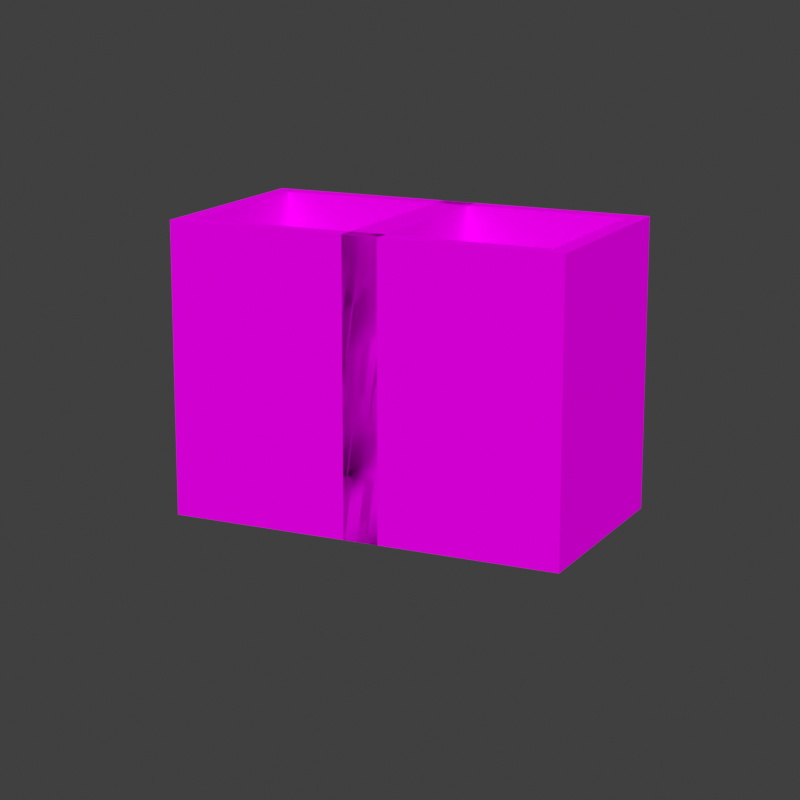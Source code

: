 # Source: leather_4_boots.blend  (saved by Blender 3.1.7; exported with 4.5.12 LTS)
import bpy
from mathutils import Matrix  # noqa: F401  (used for matrix-valued properties, if any)

bpy.ops.wm.read_factory_settings(use_empty=True)
scene = bpy.context.scene
scene.name = 'Scene'

# ---- collections
col_leather_4_boots = bpy.data.collections.new('leather_4_boots'); scene.collection.children.link(col_leather_4_boots)

# ---- images (referenced by path relative to the original .blend; pixels are not part of the script)
import os
ASSET_DIR = os.environ.get("B2B_ASSET_DIR", "")  # directory of the original .blend (textures are referenced by path, not embedded)
HERE = os.path.dirname(os.path.abspath(__file__))  # packed textures are extracted next to this script under _unpacked/

def load_image(name, relpath, width, height, colorspace="sRGB"):
    """Load a texture the original file referenced (path relative to the .blend, or extracted next to this script)."""
    p = next((c for c in (os.path.join(HERE, relpath), os.path.join(ASSET_DIR, relpath)) if relpath and os.path.exists(c)), "")
    if p:
        img = bpy.data.images.load(p, check_existing=True)
        img.name = name
    else:  # same state as the original file: an image datablock whose file is absent (Cycles renders it pink)
        img = bpy.data.images.new(name, width, height)
        img.source = "FILE"
        img.filepath = "//" + (relpath or name)
    img.colorspace_settings.name = colorspace
    return img
img_leather_layer_1_overlay_png = load_image('leather_layer_1_overlay.png', 'textures/leather_layer_1_overlay.png', 1024, 1024, 'sRGB')
img_leather_layer_1_png = load_image('leather_layer_1.png', 'textures/leather_layer_1.png', 1024, 1024, 'sRGB')

# ---- materials (node trees are filled in below, after node groups)
mat_leather_boots = bpy.data.materials.new('Leather Boots')
mat_leather_boots.roughness = 1.0
mat_leather_boots.specular_intensity = 0.0

# ---- node groups
ng_leather_mat = bpy.data.node_groups.new('Leather MAT', 'ShaderNodeTree')
_s = ng_leather_mat.interface.new_socket(name='BSDF', in_out='OUTPUT', socket_type='NodeSocketShader')
_s = ng_leather_mat.interface.new_socket(name='Color', in_out='INPUT', socket_type='NodeSocketColor')
_s.default_value = (1.0, 1.0, 1.0, 1.0)
_s = ng_leather_mat.interface.new_socket(name='Subsurface', in_out='INPUT', socket_type='NodeSocketFloat')
_s.subtype = 'FACTOR'
_s.min_value = 0.0
_s.max_value = 1.0
_s = ng_leather_mat.interface.new_socket(name='Subsurface Radius', in_out='INPUT', socket_type='NodeSocketVector')
_s.default_value = (1.0, 0.2, 0.1)
_s.min_value = 0.0
_s.max_value = 100.0
_s = ng_leather_mat.interface.new_socket(name='Metallic', in_out='INPUT', socket_type='NodeSocketFloat')
_s.subtype = 'FACTOR'
_s.min_value = 0.0
_s.max_value = 1.0
_s = ng_leather_mat.interface.new_socket(name='Specular', in_out='INPUT', socket_type='NodeSocketFloat')
_s.subtype = 'FACTOR'
_s.min_value = 0.0
_s.max_value = 1.0
_s = ng_leather_mat.interface.new_socket(name='Roughness', in_out='INPUT', socket_type='NodeSocketFloat')
_s.subtype = 'FACTOR'
_s.default_value = 1.0
_s.min_value = 0.0
_s.max_value = 1.0
_s = ng_leather_mat.interface.new_socket(name='Clearcoat', in_out='INPUT', socket_type='NodeSocketFloat')
_s.subtype = 'FACTOR'
_s.min_value = 0.0
_s.max_value = 1.0
_s = ng_leather_mat.interface.new_socket(name='Clearcoat Roughness', in_out='INPUT', socket_type='NodeSocketFloat')
_s.subtype = 'FACTOR'
_s.default_value = 0.03
_s.min_value = 0.0
_s.max_value = 1.0
_s = ng_leather_mat.interface.new_socket(name='Normal', in_out='INPUT', socket_type='NodeSocketVector')
_s.hide_value = True
_N = ng_leather_mat.nodes; _L = ng_leather_mat.links
n0 = _N.new('NodeGroupOutput'); n0.name = 'Group Output'; n0.location = (818, 0)
n1 = _N.new('ShaderNodeVertexColor'); n1.name = 'Vertex Color'; n1.location = (-447, 199)
n1.layer_name = 'Col'
n2 = _N.new('ShaderNodeMix'); n2.name = 'Mix.001'; n2.location = (-125, -177)
n2.data_type = 'RGBA'
n2.blend_type = 'COLOR'
n2.inputs[0].default_value = 1.0
n3 = _N.new('ShaderNodeMix'); n3.name = 'Mix'; n3.location = (251, 66)
n3.data_type = 'RGBA'
n4 = _N.new('ShaderNodeTexImage'); n4.name = 'Image Texture'; n4.location = (-528, 77)
n4.image = img_leather_layer_1_overlay_png
n4.interpolation = 'Closest'
n5 = _N.new('ShaderNodeBsdfPrincipled'); n5.name = 'Principled BSDF'; n5.location = (523, 100)
n5.distribution = 'GGX'
n5.subsurface_method = 'RANDOM_WALK_SKIN'
n5.inputs[3].default_value = 1.45
n5.inputs[8].default_value = 1.0
n5.inputs[21].default_value = 1.2
n5.inputs[27].default_value = (0.0, 0.0, 0.0, 1.0)
n5.inputs[28].default_value = 1.0
n6 = _N.new('NodeGroupInput'); n6.name = 'Group Input'; n6.location = (-728, 0)
n7 = _N.new('ShaderNodeTexImage'); n7.name = 'Image Texture.001'; n7.location = (-525, -199)
n7.width = 245
n7.image = img_leather_layer_1_png
n7.interpolation = 'Closest'
n8 = _N.new('ShaderNodeMix'); n8.name = 'Mix.002'; n8.location = (353, -20)
n8.data_type = 'RGBA'
_L.new(n5.outputs[0], n0.inputs[0])
_L.new(n1.outputs[0], n3.inputs[0])
_L.new(n4.outputs[0], n3.inputs[6])
_L.new(n2.outputs[2], n3.inputs[7])
_L.new(n7.outputs[0], n2.inputs[6])
_L.new(n6.outputs[0], n2.inputs[7])
_L.new(n6.outputs[2], n5.inputs[9])
_L.new(n6.outputs[3], n5.inputs[1])
_L.new(n6.outputs[4], n5.inputs[13])
_L.new(n6.outputs[5], n5.inputs[2])
_L.new(n6.outputs[6], n5.inputs[19])
_L.new(n6.outputs[8], n5.inputs[5])
_L.new(n6.outputs[7], n5.inputs[20])
_L.new(n3.outputs[2], n8.inputs[6])
_L.new(n3.outputs[2], n8.inputs[7])
_L.new(n6.outputs[1], n8.inputs[0])
_L.new(n6.outputs[1], n5.inputs[10])
_L.new(n8.outputs[2], n5.inputs[0])
n0.is_active_output = True
ng_auto_smooth = bpy.data.node_groups.new('Auto Smooth', 'GeometryNodeTree')
_s = ng_auto_smooth.interface.new_socket(name='Geometry', in_out='OUTPUT', socket_type='NodeSocketGeometry')
_s = ng_auto_smooth.interface.new_socket(name='Geometry', in_out='INPUT', socket_type='NodeSocketGeometry')
_s = ng_auto_smooth.interface.new_socket(name='Angle', in_out='INPUT', socket_type='NodeSocketFloat')
_s.subtype = 'ANGLE'
_s.min_value = 0.0
_s.max_value = 3.142
ng_auto_smooth.is_modifier = True
_N = ng_auto_smooth.nodes; _L = ng_auto_smooth.links
n0 = _N.new('NodeGroupOutput'); n0.name = 'Group Output'; n0.location = (480, -100)
n1 = _N.new('NodeGroupInput'); n1.name = 'Group Input'; n1.location = (-420, -300)
n2 = _N.new('NodeGroupInput'); n2.name = 'Group Input.001'; n2.location = (-60, -100)
n3 = _N.new('GeometryNodeSetShadeSmooth'); n3.name = 'Set Shade Smooth'; n3.location = (120, -100)
n3.domain = 'EDGE'
n4 = _N.new('GeometryNodeSetShadeSmooth'); n4.name = 'Set Shade Smooth.001'; n4.location = (300, -100)
n5 = _N.new('GeometryNodeInputMeshEdgeAngle'); n5.name = 'Edge Angle'; n5.location = (-420, -220)
n6 = _N.new('GeometryNodeInputEdgeSmooth'); n6.name = 'Is Edge Smooth'; n6.location = (-60, -160)
n7 = _N.new('GeometryNodeInputShadeSmooth'); n7.name = 'Is Face Smooth'; n7.location = (-240, -340)
n8 = _N.new('FunctionNodeBooleanMath'); n8.name = 'Boolean Math'; n8.location = (-60, -220)
n9 = _N.new('FunctionNodeCompare'); n9.name = 'Compare'; n9.location = (-240, -180)
n9.operation = 'LESS_EQUAL'
_L.new(n5.outputs[0], n9.inputs[0])
_L.new(n4.outputs[0], n0.inputs[0])
_L.new(n1.outputs[1], n9.inputs[1])
_L.new(n9.outputs[0], n8.inputs[0])
_L.new(n7.outputs[0], n8.inputs[1])
_L.new(n2.outputs[0], n3.inputs[0])
_L.new(n6.outputs[0], n3.inputs[1])
_L.new(n3.outputs[0], n4.inputs[0])
_L.new(n8.outputs[0], n3.inputs[2])
n0.is_active_output = True

# ---- material node trees
mat_leather_boots.use_nodes = True; mat_leather_boots.node_tree.nodes.clear()
_N = mat_leather_boots.node_tree.nodes; _L = mat_leather_boots.node_tree.links
n0 = _N.new('ShaderNodeOutputMaterial'); n0.name = 'Material Output'; n0.location = (300, 300)
n1 = _N.new('ShaderNodeGroup'); n1.name = 'Group'; n1.location = (-235, 303)
n1.width = 194
n1.node_tree = ng_leather_mat
n1.inputs[0].default_value = (1.0, 1.0, 1.0, 1.0)
n1.inputs[1].default_value = 0.0
n1.inputs[2].default_value = (1.0, 0.2, 0.1)
n1.inputs[3].default_value = 0.0
n1.inputs[4].default_value = 0.0
n1.inputs[5].default_value = 1.0
n1.inputs[6].default_value = 0.0
n1.inputs[7].default_value = 0.03
n1.inputs[8].default_value = (0.0, 0.0, 0.0)
_L.new(n1.outputs[0], n0.inputs[0])
n0.is_active_output = True

# ---- world
world_world = bpy.data.worlds.new('World'); scene.world = world_world
world_world.use_nodes = True; world_world.node_tree.nodes.clear()
_N = world_world.node_tree.nodes; _L = world_world.node_tree.links
n0 = _N.new('ShaderNodeOutputWorld'); n0.name = 'World Output'; n0.location = (300, 300)
n1 = _N.new('ShaderNodeBackground'); n1.name = 'Background'; n1.location = (10, 300)
n1.inputs[0].default_value = (0.05088, 0.05088, 0.05088, 1.0)
_L.new(n1.outputs[0], n0.inputs[0])
n0.is_active_output = True
world_world.color = (0.05088, 0.05088, 0.05088)
world_world.use_sun_shadow = False
world_world.sun_shadow_jitter_overblur = 0.0

# ---- cameras
cam_camera = bpy.data.cameras.new('Camera')
cam_camera.lens = 95.0
cam_camera.show_composition_center = True

# ---- meshes
me_left_leg_004 = bpy.data.meshes.new('left_leg.004')
me_left_leg_004.from_pydata([(0.0, 0.0, -0.2), (-0.4, 0.0, 0.2), (0.0, 0.0, 7.451e-09), (-0.3, 0.0, 7.451e-09), (-0.2, 0.0, 7.451e-09), (-0.4, 0.1, -0.2), (0.0, 0.4, -0.2), (0.0, 0.6, -0.2), (0.0, 0.1, 0.2), (0.0, 0.3, 0.2), (0.0, 0.5, 0.2), (0.0, 0.6, 0.2), (-0.4, 0.4, 0.2), (-0.4, 0.5, 0.2), (-0.3, 0.2, 0.2), (-0.3, 0.6, 0.2), (-0.1, 0.2, -0.2), (-0.1, 0.3, -0.2), (-0.2, 0.5, -0.2), (-0.2, 0.6, -0.2), (-0.3, 0.2, -0.2), (-0.3, 0.4, -0.2), (-0.4, 0.1, -0.1), (-0.4, 0.3, -0.1), (-0.4, 0.5, -0.1), (-0.4, 0.6, -0.1), (-0.4, 0.1, 7.451e-09), (-0.4, 0.2, 7.451e-09), (-0.4, 0.3, 7.451e-09), (-0.4, 0.3, 0.1), (-0.4, 0.5, 0.1), (0.0, 0.1, 0.1), (0.0, 0.4, 0.1), (0.0, 0.1, 7.451e-09), (0.0, 0.3, 7.451e-09), (0.0, 0.6, 7.451e-09), (0.0, 0.6, -0.1), (-0.3, 0.0, -0.2), (-0.4, 0.0, -0.2), (0.0, 0.0, 0.1), (0.0, 0.0, 0.2), (-0.3, 0.0, 0.2), (-0.4, 0.0, 0.1), (-0.1, 0.0, -0.2), (-0.2, 0.0, -0.2), (-0.1, 0.0, 0.2), (-0.2, 0.0, 0.2), (-0.3, 0.0, 0.1), (-0.2, 0.0, 0.1), (-0.1, 0.0, 0.1), (0.0, 0.0, -0.1), (-0.4, 0.0, -0.1), (-0.4, 0.0, 7.451e-09), (-0.3, 0.0, -0.1), (-0.2, 0.0, -0.1), (-0.1, 0.0, -0.1), (-0.1, 0.0, 7.451e-09), (-0.4, 0.2, -0.2), (-0.4, 0.3, -0.2), (-0.4, 0.4, -0.2), (-0.4, 0.5, -0.2), (-0.4, 0.6, -0.2), (0.0, 0.1, -0.2), (0.0, 0.2, -0.2), (0.0, 0.3, -0.2), (0.0, 0.5, -0.2), (0.0, 0.2, 0.2), (0.0, 0.4, 0.2), (-0.4, 0.1, 0.2), (-0.4, 0.2, 0.2), (-0.4, 0.3, 0.2), (-0.4, 0.6, 0.2), (-0.3, 0.1, 0.2), (-0.3, 0.3, 0.2), (-0.3, 0.4, 0.2), (-0.3, 0.5, 0.2), (-0.2, 0.1, 0.2), (-0.2, 0.2, 0.2), (-0.2, 0.3, 0.2), (-0.2, 0.4, 0.2), (-0.2, 0.5, 0.2), (-0.2, 0.6, 0.2), (-0.1, 0.1, 0.2), (-0.1, 0.2, 0.2), (-0.1, 0.3, 0.2), (-0.1, 0.4, 0.2), (-0.1, 0.5, 0.2), (-0.1, 0.6, 0.2), (-0.1, 0.1, -0.2), (-0.1, 0.4, -0.2), (-0.1, 0.5, -0.2), (-0.1, 0.6, -0.2), (-0.2, 0.1, -0.2), (-0.2, 0.2, -0.2), (-0.2, 0.3, -0.2), (-0.2, 0.4, -0.2), (-0.3, 0.1, -0.2), (-0.3, 0.3, -0.2), (-0.3, 0.5, -0.2), (-0.3, 0.6, -0.2), (-0.4, 0.2, -0.1), (-0.4, 0.4, -0.1), (-0.4, 0.4, 7.451e-09), (-0.4, 0.5, 7.451e-09), (-0.4, 0.6, 7.451e-09), (-0.4, 0.1, 0.1), (-0.4, 0.2, 0.1), (-0.4, 0.4, 0.1), (-0.4, 0.6, 0.1), (0.0, 0.2, 0.1), (0.0, 0.3, 0.1), (0.0, 0.5, 0.1), (0.0, 0.6, 0.1), (0.0, 0.2, 7.451e-09), (0.0, 0.4, 7.451e-09), (0.0, 0.5, 7.451e-09), (0.0, 0.1, -0.1), (0.0, 0.2, -0.1), (0.0, 0.3, -0.1), (0.0, 0.4, -0.1), (0.0, 0.5, -0.1)], [], [(49, 39, 40, 45), (42, 47, 41, 1), (47, 48, 46, 41), (48, 49, 45, 46), (44, 43, 55, 54), (54, 55, 56, 4), (4, 56, 49, 48), (37, 44, 54, 53), (53, 54, 4, 3), (3, 4, 48, 47), (38, 37, 53, 51), (51, 53, 3, 52), (52, 3, 47, 42), (43, 0, 50, 55), (55, 50, 2, 56), (56, 2, 39, 49), (2, 50, 116, 33), (33, 116, 117, 113), (113, 117, 118, 34), (34, 118, 119, 114), (114, 119, 120, 115), (115, 120, 36, 35), (39, 2, 33, 31), (31, 33, 113, 109), (109, 113, 34, 110), (110, 34, 114, 32), (32, 114, 115, 111), (111, 115, 35, 112), (40, 39, 31, 8), (8, 31, 109, 66), (66, 109, 110, 9), (9, 110, 32, 67), (67, 32, 111, 10), (10, 111, 112, 11), (52, 42, 105, 26), (26, 105, 106, 27), (27, 106, 29, 28), (28, 29, 107, 102), (102, 107, 30, 103), (103, 30, 108, 104), (51, 52, 26, 22), (22, 26, 27, 100), (100, 27, 28, 23), (23, 28, 102, 101), (101, 102, 103, 24), (24, 103, 104, 25), (38, 51, 22, 5), (5, 22, 100, 57), (57, 100, 23, 58), (58, 23, 101, 59), (59, 101, 24, 60), (60, 24, 25, 61), (44, 37, 96, 92), (92, 96, 20, 93), (93, 20, 97, 94), (94, 97, 21, 95), (95, 21, 98, 18), (18, 98, 99, 19), (43, 44, 92, 88), (88, 92, 93, 16), (16, 93, 94, 17), (17, 94, 95, 89), (89, 95, 18, 90), (90, 18, 19, 91), (0, 43, 88, 62), (62, 88, 16, 63), (63, 16, 17, 64), (64, 17, 89, 6), (6, 89, 90, 65), (65, 90, 91, 7), (46, 45, 82, 76), (76, 82, 83, 77), (77, 83, 84, 78), (78, 84, 85, 79), (79, 85, 86, 80), (80, 86, 87, 81), (41, 46, 76, 72), (72, 76, 77, 14), (14, 77, 78, 73), (73, 78, 79, 74), (74, 79, 80, 75), (75, 80, 81, 15), (1, 41, 72, 68), (68, 72, 14, 69), (69, 14, 73, 70), (70, 73, 74, 12), (12, 74, 75, 13), (13, 75, 15, 71), (42, 1, 68, 105), (105, 68, 69, 106), (106, 69, 70, 29), (29, 70, 12, 107), (107, 12, 13, 30), (30, 13, 71, 108), (45, 40, 8, 82), (82, 8, 66, 83), (83, 66, 9, 84), (84, 9, 67, 85), (85, 67, 10, 86), (86, 10, 11, 87), (50, 0, 62, 116), (116, 62, 63, 117), (117, 63, 64, 118), (118, 64, 6, 119), (119, 6, 65, 120), (120, 65, 7, 36), (37, 38, 5, 96), (96, 5, 57, 20), (20, 57, 58, 97), (97, 58, 59, 21), (21, 59, 60, 98), (98, 60, 61, 99)])
me_left_leg_004.polygons.foreach_set('use_smooth', [True] * 112)
_uv = me_left_leg_004.uv_layers.new(name='UVMap')
_uv.uv.foreach_set('vector', [0.1728, 0.4707, 0.1865, 0.4707, 0.1865, 0.4981, 0.1728, 0.4981, 0.126, 0.4707, 0.1397, 0.4707, 0.1397, 0.4981, 0.126, 0.4981, 0.1416, 0.4707, 0.1553, 0.4707, 0.1553, 0.4981, 0.1416, 0.4981, 0.1572, 0.4707, 0.1709, 0.4707, 0.1709, 0.4981, 0.1572, 0.4981, 0.1572, 0.3769, 0.1709, 0.3769, 0.1709, 0.4043, 0.1572, 0.4043, 0.1572, 0.4082, 0.1709, 0.4082, 0.1709, 0.4356, 0.1572, 0.4356, 0.1572, 0.4394, 0.1709, 0.4394, 0.1709, 0.4668, 0.1572, 0.4668, 0.1416, 0.3769, 0.1553, 0.3769, 0.1553, 0.4043, 0.1416, 0.4043, 0.1416, 0.4082, 0.1553, 0.4082, 0.1553, 0.4356, 0.1416, 0.4356, 0.1416, 0.4394, 0.1553, 0.4394, 0.1553, 0.4668, 0.1416, 0.4668, 0.126, 0.3769, 0.1397, 0.3769, 0.1397, 0.4043, 0.126, 0.4043, 0.126, 0.4082, 0.1397, 0.4082, 0.1397, 0.4356, 0.126, 0.4356, 0.126, 0.4394, 0.1397, 0.4394, 0.1397, 0.4668, 0.126, 0.4668, 0.1728, 0.3769, 0.1865, 0.3769, 0.1865, 0.4043, 0.1728, 0.4043, 0.1728, 0.4082, 0.1865, 0.4082, 0.1865, 0.4356, 0.1728, 0.4356, 0.1728, 0.4394, 0.1865, 0.4394, 0.1865, 0.4668, 0.1728, 0.4668, 0.1553, 0.001918, 0.1416, 0.001918, 0.1416, 0.02933, 0.1553, 0.02933, 0.1553, 0.03317, 0.1416, 0.03317, 0.1416, 0.06058, 0.1553, 0.06058, 0.1553, 0.06442, 0.1416, 0.06442, 0.1416, 0.09183, 0.1553, 0.09183, 0.1553, 0.09567, 0.1416, 0.09567, 0.1416, 0.1231, 0.1553, 0.1231, 0.1553, 0.1269, 0.1416, 0.1269, 0.1416, 0.1543, 0.1553, 0.1543, 0.1553, 0.1582, 0.1416, 0.1582, 0.1416, 0.1856, 0.1553, 0.1856, 0.1709, 0.001918, 0.1572, 0.001918, 0.1572, 0.02933, 0.1709, 0.02933, 0.1709, 0.03317, 0.1572, 0.03317, 0.1572, 0.06058, 0.1709, 0.06058, 0.1709, 0.06442, 0.1572, 0.06442, 0.1572, 0.09183, 0.1709, 0.09183, 0.1709, 0.09567, 0.1572, 0.09567, 0.1572, 0.1231, 0.1709, 0.1231, 0.1709, 0.1269, 0.1572, 0.1269, 0.1572, 0.1543, 0.1709, 0.1543, 0.1709, 0.1582, 0.1572, 0.1582, 0.1572, 0.1856, 0.1709, 0.1856, 0.1865, 0.001918, 0.1728, 0.001918, 0.1728, 0.02933, 0.1865, 0.02933, 0.1865, 0.03317, 0.1728, 0.03317, 0.1728, 0.06058, 0.1865, 0.06058, 0.1865, 0.06442, 0.1728, 0.06442, 0.1728, 0.09183, 0.1865, 0.09183, 0.1865, 0.09567, 0.1728, 0.09567, 0.1728, 0.1231, 0.1865, 0.1231, 0.1865, 0.1269, 0.1728, 0.1269, 0.1728, 0.1543, 0.1865, 0.1543, 0.1865, 0.1582, 0.1728, 0.1582, 0.1728, 0.1856, 0.1865, 0.1856, 0.03029, 0.001918, 0.01658, 0.001918, 0.01658, 0.02933, 0.03029, 0.02933, 0.03029, 0.03317, 0.01658, 0.03317, 0.01658, 0.06058, 0.03029, 0.06058, 0.03029, 0.06442, 0.01658, 0.06442, 0.01658, 0.09183, 0.03029, 0.09183, 0.03029, 0.09567, 0.01658, 0.09567, 0.01658, 0.1231, 0.03029, 0.1231, 0.03029, 0.1269, 0.01658, 0.1269, 0.01658, 0.1543, 0.03029, 0.1543, 0.03029, 0.1582, 0.01658, 0.1582, 0.01658, 0.1856, 0.03029, 0.1856, 0.04592, 0.001918, 0.03221, 0.001918, 0.03221, 0.02933, 0.04592, 0.02933, 0.04592, 0.03317, 0.03221, 0.03317, 0.03221, 0.06058, 0.04592, 0.06058, 0.04592, 0.06442, 0.03221, 0.06442, 0.03221, 0.09183, 0.04592, 0.09183, 0.04592, 0.09567, 0.03221, 0.09567, 0.03221, 0.1231, 0.04592, 0.1231, 0.04592, 0.1269, 0.03221, 0.1269, 0.03221, 0.1543, 0.04592, 0.1543, 0.04592, 0.1582, 0.03221, 0.1582, 0.03221, 0.1856, 0.04592, 0.1856, 0.06154, 0.001918, 0.04783, 0.001918, 0.04783, 0.02933, 0.06154, 0.02933, 0.06154, 0.03317, 0.04783, 0.03317, 0.04783, 0.06058, 0.06154, 0.06058, 0.06154, 0.06442, 0.04783, 0.06442, 0.04783, 0.09183, 0.06154, 0.09183, 0.06154, 0.09567, 0.04783, 0.09567, 0.04783, 0.1231, 0.06154, 0.1231, 0.06154, 0.1269, 0.04783, 0.1269, 0.04783, 0.1543, 0.06154, 0.1543, 0.06154, 0.1582, 0.04783, 0.1582, 0.04783, 0.1856, 0.06154, 0.1856, 0.09279, 0.001918, 0.07908, 0.001918, 0.07908, 0.02933, 0.09279, 0.02933, 0.09279, 0.03317, 0.07908, 0.03317, 0.07908, 0.06058, 0.09279, 0.06058, 0.09279, 0.06442, 0.07908, 0.06442, 0.07908, 0.09183, 0.09279, 0.09183, 0.09279, 0.09567, 0.07908, 0.09567, 0.07908, 0.1231, 0.09279, 0.1231, 0.09279, 0.1269, 0.07908, 0.1269, 0.07908, 0.1543, 0.09279, 0.1543, 0.09279, 0.1582, 0.07908, 0.1582, 0.07908, 0.1856, 0.09279, 0.1856, 0.1084, 0.001918, 0.09471, 0.001918, 0.09471, 0.02933, 0.1084, 0.02933, 0.1084, 0.03317, 0.09471, 0.03317, 0.09471, 0.06058, 0.1084, 0.06058, 0.1084, 0.06442, 0.09471, 0.06442, 0.09471, 0.09183, 0.1084, 0.09183, 0.1084, 0.09567, 0.09471, 0.09567, 0.09471, 0.1231, 0.1084, 0.1231, 0.1084, 0.1269, 0.09471, 0.1269, 0.09471, 0.1543, 0.1084, 0.1543, 0.1084, 0.1582, 0.09471, 0.1582, 0.09471, 0.1856, 0.1084, 0.1856, 0.124, 0.001918, 0.1103, 0.001918, 0.1103, 0.02933, 0.124, 0.02933, 0.124, 0.03317, 0.1103, 0.03317, 0.1103, 0.06058, 0.124, 0.06058, 0.124, 0.06442, 0.1103, 0.06442, 0.1103, 0.09183, 0.124, 0.09183, 0.124, 0.09567, 0.1103, 0.09567, 0.1103, 0.1231, 0.124, 0.1231, 0.124, 0.1269, 0.1103, 0.1269, 0.1103, 0.1543, 0.124, 0.1543, 0.124, 0.1582, 0.1103, 0.1582, 0.1103, 0.1856, 0.124, 0.1856, 0.2178, 0.001918, 0.2041, 0.001918, 0.2041, 0.02933, 0.2178, 0.02933, 0.2178, 0.03317, 0.2041, 0.03317, 0.2041, 0.06058, 0.2178, 0.06058, 0.2178, 0.06442, 0.2041, 0.06442, 0.2041, 0.09183, 0.2178, 0.09183, 0.2178, 0.09567, 0.2041, 0.09567, 0.2041, 0.1231, 0.2178, 0.1231, 0.2178, 0.1269, 0.2041, 0.1269, 0.2041, 0.1543, 0.2178, 0.1543, 0.2178, 0.1582, 0.2041, 0.1582, 0.2041, 0.1856, 0.2178, 0.1856, 0.2334, 0.001918, 0.2197, 0.001918, 0.2197, 0.02933, 0.2334, 0.02933, 0.2334, 0.03317, 0.2197, 0.03317, 0.2197, 0.06058, 0.2334, 0.06058, 0.2334, 0.06442, 0.2197, 0.06442, 0.2197, 0.09183, 0.2334, 0.09183, 0.2334, 0.09567, 0.2197, 0.09567, 0.2197, 0.1231, 0.2334, 0.1231, 0.2334, 0.1269, 0.2197, 0.1269, 0.2197, 0.1543, 0.2334, 0.1543, 0.2334, 0.1582, 0.2197, 0.1582, 0.2197, 0.1856, 0.2334, 0.1856, 0.249, 0.001918, 0.2353, 0.001918, 0.2353, 0.02933, 0.249, 0.02933, 0.249, 0.03317, 0.2353, 0.03317, 0.2353, 0.06058, 0.249, 0.06058, 0.249, 0.06442, 0.2353, 0.06442, 0.2353, 0.09183, 0.249, 0.09183, 0.249, 0.09567, 0.2353, 0.09567, 0.2353, 0.1231, 0.249, 0.1231, 0.249, 0.1269, 0.2353, 0.1269, 0.2353, 0.1543, 0.249, 0.1543, 0.249, 0.1582, 0.2353, 0.1582, 0.2353, 0.1856, 0.249, 0.1856, 0.01467, 0.001918, 0.0009588, 0.001918, 0.0009588, 0.02933, 0.01467, 0.02933, 0.01467, 0.03317, 0.0009588, 0.03317, 0.0009588, 0.06058, 0.01467, 0.06058, 0.01467, 0.06442, 0.0009588, 0.06442, 0.0009588, 0.09183, 0.01467, 0.09183, 0.01467, 0.09567, 0.0009588, 0.09567, 0.0009588, 0.1231, 0.01467, 0.1231, 0.01467, 0.1269, 0.0009588, 0.1269, 0.0009588, 0.1543, 0.01467, 0.1543, 0.01467, 0.1582, 0.0009588, 0.1582, 0.0009588, 0.1856, 0.01467, 0.1856, 0.2022, 0.001918, 0.1885, 0.001918, 0.1885, 0.02933, 0.2022, 0.02933, 0.2022, 0.03317, 0.1885, 0.03317, 0.1885, 0.06058, 0.2022, 0.06058, 0.2022, 0.06442, 0.1885, 0.06442, 0.1885, 0.09183, 0.2022, 0.09183, 0.2022, 0.09567, 0.1885, 0.09567, 0.1885, 0.1231, 0.2022, 0.1231, 0.2022, 0.1269, 0.1885, 0.1269, 0.1885, 0.1543, 0.2022, 0.1543, 0.2022, 0.1582, 0.1885, 0.1582, 0.1885, 0.1856, 0.2022, 0.1856, 0.1397, 0.001918, 0.126, 0.001918, 0.126, 0.02933, 0.1397, 0.02933, 0.1397, 0.03317, 0.126, 0.03317, 0.126, 0.06058, 0.1397, 0.06058, 0.1397, 0.06442, 0.126, 0.06442, 0.126, 0.09183, 0.1397, 0.09183, 0.1397, 0.09567, 0.126, 0.09567, 0.126, 0.1231, 0.1397, 0.1231, 0.1397, 0.1269, 0.126, 0.1269, 0.126, 0.1543, 0.1397, 0.1543, 0.1397, 0.1582, 0.126, 0.1582, 0.126, 0.1856, 0.1397, 0.1856, 0.07717, 0.001918, 0.06346, 0.001918, 0.06346, 0.02933, 0.07717, 0.02933, 0.07717, 0.03317, 0.06346, 0.03317, 0.06346, 0.06058, 0.07717, 0.06058, 0.07717, 0.06442, 0.06346, 0.06442, 0.06346, 0.09183, 0.07717, 0.09183, 0.07717, 0.09567, 0.06346, 0.09567, 0.06346, 0.1231, 0.07717, 0.1231, 0.07717, 0.1269, 0.06346, 0.1269, 0.06346, 0.1543, 0.07717, 0.1543, 0.07717, 0.1582, 0.06346, 0.1582, 0.06346, 0.1856, 0.07717, 0.1856])
_ca = me_left_leg_004.color_attributes.new('Col', 'BYTE_COLOR', 'CORNER')
_ca.data.foreach_set('color', [1.0, 1.0, 1.0, 1.0, 1.0, 1.0, 1.0, 1.0, 1.0, 1.0, 1.0, 1.0, 1.0, 1.0, 1.0, 1.0, 1.0, 1.0, 1.0, 1.0, 1.0, 1.0, 1.0, 1.0, 1.0, 1.0, 1.0, 1.0, 1.0, 1.0, 1.0, 1.0, 1.0, 1.0, 1.0, 1.0, 1.0, 1.0, 1.0, 1.0, 1.0, 1.0, 1.0, 1.0, 1.0, 1.0, 1.0, 1.0, 1.0, 1.0, 1.0, 1.0, 1.0, 1.0, 1.0, 1.0, 1.0, 1.0, 1.0, 1.0, 1.0, 1.0, 1.0, 1.0, 1.0, 1.0, 1.0, 1.0, 1.0, 1.0, 1.0, 1.0, 1.0, 1.0, 1.0, 1.0, 1.0, 1.0, 1.0, 1.0, 1.0, 1.0, 1.0, 1.0, 1.0, 1.0, 1.0, 1.0, 1.0, 1.0, 1.0, 1.0, 1.0, 1.0, 1.0, 1.0, 1.0, 1.0, 1.0, 1.0, 1.0, 1.0, 1.0, 1.0, 1.0, 1.0, 1.0, 1.0, 1.0, 1.0, 1.0, 1.0, 1.0, 1.0, 1.0, 1.0, 1.0, 1.0, 1.0, 1.0, 1.0, 1.0, 1.0, 1.0, 1.0, 1.0, 1.0, 1.0, 1.0, 1.0, 1.0, 1.0, 1.0, 1.0, 1.0, 1.0, 1.0, 1.0, 1.0, 1.0, 1.0, 1.0, 1.0, 1.0, 1.0, 1.0, 1.0, 1.0, 1.0, 1.0, 1.0, 1.0, 1.0, 1.0, 1.0, 1.0, 1.0, 1.0, 1.0, 1.0, 1.0, 1.0, 1.0, 1.0, 1.0, 1.0, 1.0, 1.0, 1.0, 1.0, 1.0, 1.0, 1.0, 1.0, 1.0, 1.0, 1.0, 1.0, 1.0, 1.0, 1.0, 1.0, 1.0, 1.0, 1.0, 1.0, 1.0, 1.0, 1.0, 1.0, 1.0, 1.0, 1.0, 1.0, 1.0, 1.0, 1.0, 1.0, 1.0, 1.0, 1.0, 1.0, 1.0, 1.0, 1.0, 1.0, 1.0, 1.0, 1.0, 1.0, 1.0, 1.0, 1.0, 1.0, 1.0, 1.0, 1.0, 1.0, 1.0, 1.0, 1.0, 1.0, 1.0, 1.0, 1.0, 1.0, 1.0, 1.0, 1.0, 1.0, 1.0, 1.0, 1.0, 1.0, 1.0, 1.0, 1.0, 1.0, 1.0, 1.0, 1.0, 1.0, 1.0, 1.0, 1.0, 1.0, 1.0, 1.0, 1.0, 1.0, 1.0, 1.0, 1.0, 1.0, 1.0, 1.0, 1.0, 1.0, 1.0, 1.0, 1.0, 1.0, 1.0, 1.0, 1.0, 1.0, 1.0, 1.0, 1.0, 1.0, 1.0, 1.0, 1.0, 1.0, 1.0, 1.0, 1.0, 1.0, 1.0, 1.0, 1.0, 1.0, 1.0, 1.0, 1.0, 1.0, 1.0, 1.0, 1.0, 1.0, 1.0, 1.0, 1.0, 1.0, 1.0, 1.0, 1.0, 1.0, 1.0, 1.0, 1.0, 1.0, 1.0, 1.0, 1.0, 1.0, 1.0, 1.0, 1.0, 1.0, 1.0, 1.0, 1.0, 1.0, 1.0, 1.0, 1.0, 1.0, 1.0, 1.0, 1.0, 1.0, 1.0, 1.0, 1.0, 1.0, 1.0, 1.0, 1.0, 1.0, 1.0, 1.0, 1.0, 1.0, 1.0, 1.0, 1.0, 1.0, 1.0, 1.0, 1.0, 1.0, 1.0, 1.0, 1.0, 1.0, 1.0, 1.0, 1.0, 1.0, 1.0, 1.0, 1.0, 1.0, 1.0, 1.0, 1.0, 1.0, 1.0, 1.0, 1.0, 1.0, 1.0, 1.0, 1.0, 1.0, 1.0, 1.0, 1.0, 1.0, 1.0, 1.0, 1.0, 1.0, 1.0, 1.0, 1.0, 1.0, 1.0, 1.0, 1.0, 1.0, 1.0, 1.0, 1.0, 1.0, 1.0, 1.0, 1.0, 1.0, 1.0, 1.0, 1.0, 1.0, 1.0, 1.0, 1.0, 1.0, 1.0, 1.0, 1.0, 1.0, 1.0, 1.0, 1.0, 1.0, 1.0, 1.0, 1.0, 1.0, 1.0, 1.0, 1.0, 1.0, 1.0, 1.0, 1.0, 1.0, 1.0, 1.0, 1.0, 1.0, 1.0, 1.0, 1.0, 1.0, 1.0, 1.0, 1.0, 1.0, 1.0, 1.0, 1.0, 1.0, 1.0, 1.0, 1.0, 1.0, 1.0, 1.0, 1.0, 1.0, 1.0, 1.0, 1.0, 1.0, 1.0, 1.0, 1.0, 1.0, 1.0, 1.0, 1.0, 1.0, 1.0, 1.0, 1.0, 1.0, 1.0, 1.0, 1.0, 1.0, 1.0, 1.0, 1.0, 1.0, 1.0, 1.0, 1.0, 1.0, 1.0, 1.0, 1.0, 1.0, 1.0, 1.0, 1.0, 1.0, 1.0, 1.0, 1.0, 1.0, 1.0, 1.0, 1.0, 1.0, 1.0, 1.0, 1.0, 1.0, 1.0, 1.0, 1.0, 1.0, 1.0, 1.0, 1.0, 1.0, 1.0, 1.0, 1.0, 1.0, 1.0, 1.0, 1.0, 1.0, 1.0, 1.0, 1.0, 1.0, 1.0, 1.0, 1.0, 1.0, 1.0, 1.0, 1.0, 1.0, 1.0, 1.0, 1.0, 1.0, 1.0, 1.0, 1.0, 1.0, 1.0, 1.0, 1.0, 1.0, 1.0, 1.0, 1.0, 1.0, 1.0, 1.0, 1.0, 1.0, 1.0, 1.0, 1.0, 1.0, 1.0, 1.0, 1.0, 1.0, 1.0, 1.0, 1.0, 1.0, 1.0, 1.0, 1.0, 1.0, 1.0, 1.0, 1.0, 1.0, 1.0, 1.0, 1.0, 1.0, 1.0, 1.0, 1.0, 1.0, 1.0, 1.0, 1.0, 1.0, 1.0, 1.0, 1.0, 1.0, 1.0, 1.0, 1.0, 1.0, 1.0, 1.0, 1.0, 1.0, 1.0, 1.0, 1.0, 1.0, 1.0, 1.0, 1.0, 1.0, 1.0, 1.0, 1.0, 1.0, 1.0, 1.0, 1.0, 1.0, 1.0, 1.0, 1.0, 1.0, 1.0, 1.0, 1.0, 1.0, 1.0, 1.0, 1.0, 1.0, 1.0, 1.0, 1.0, 1.0, 1.0, 1.0, 1.0, 1.0, 1.0, 1.0, 1.0, 1.0, 1.0, 1.0, 1.0, 1.0, 1.0, 1.0, 1.0, 1.0, 1.0, 1.0, 1.0, 1.0, 1.0, 1.0, 1.0, 1.0, 1.0, 1.0, 1.0, 1.0, 1.0, 1.0, 1.0, 1.0, 1.0, 1.0, 1.0, 1.0, 1.0, 1.0, 1.0, 1.0, 1.0, 1.0, 1.0, 1.0, 1.0, 1.0, 1.0, 1.0, 1.0, 1.0, 1.0, 1.0, 1.0, 1.0, 1.0, 1.0, 1.0, 1.0, 1.0, 1.0, 1.0, 1.0, 1.0, 1.0, 1.0, 1.0, 1.0, 1.0, 1.0, 1.0, 1.0, 1.0, 1.0, 1.0, 1.0, 1.0, 1.0, 1.0, 1.0, 1.0, 1.0, 1.0, 1.0, 1.0, 1.0, 1.0, 1.0, 1.0, 1.0, 1.0, 1.0, 1.0, 1.0, 1.0, 1.0, 1.0, 1.0, 1.0, 1.0, 1.0, 1.0, 1.0, 1.0, 1.0, 1.0, 1.0, 1.0, 1.0, 1.0, 1.0, 1.0, 1.0, 1.0, 1.0, 1.0, 1.0, 1.0, 1.0, 1.0, 1.0, 1.0, 1.0, 1.0, 1.0, 1.0, 1.0, 1.0, 1.0, 1.0, 1.0, 1.0, 1.0, 1.0, 1.0, 1.0, 1.0, 1.0, 1.0, 1.0, 1.0, 1.0, 1.0, 1.0, 1.0, 1.0, 1.0, 1.0, 1.0, 1.0, 1.0, 1.0, 1.0, 1.0, 1.0, 1.0, 1.0, 1.0, 1.0, 1.0, 1.0, 1.0, 1.0, 1.0, 1.0, 1.0, 1.0, 1.0, 1.0, 1.0, 1.0, 1.0, 1.0, 1.0, 1.0, 1.0, 1.0, 1.0, 1.0, 1.0, 1.0, 1.0, 1.0, 1.0, 1.0, 1.0, 1.0, 1.0, 1.0, 1.0, 1.0, 1.0, 1.0, 1.0, 1.0, 1.0, 1.0, 1.0, 1.0, 1.0, 1.0, 1.0, 1.0, 1.0, 1.0, 1.0, 1.0, 1.0, 1.0, 1.0, 1.0, 1.0, 1.0, 1.0, 1.0, 1.0, 1.0, 1.0, 1.0, 1.0, 1.0, 1.0, 1.0, 1.0, 1.0, 1.0, 1.0, 1.0, 1.0, 1.0, 1.0, 1.0, 1.0, 1.0, 1.0, 1.0, 1.0, 1.0, 1.0, 1.0, 1.0, 1.0, 1.0, 1.0, 1.0, 1.0, 1.0, 1.0, 1.0, 1.0, 1.0, 1.0, 1.0, 1.0, 1.0, 1.0, 1.0, 1.0, 1.0, 1.0, 1.0, 1.0, 1.0, 1.0, 1.0, 1.0, 1.0, 1.0, 1.0, 1.0, 1.0, 1.0, 1.0, 1.0, 1.0, 1.0, 1.0, 1.0, 1.0, 1.0, 1.0, 1.0, 1.0, 1.0, 1.0, 1.0, 1.0, 1.0, 1.0, 1.0, 1.0, 1.0, 1.0, 1.0, 1.0, 1.0, 1.0, 1.0, 1.0, 1.0, 1.0, 1.0, 1.0, 1.0, 1.0, 1.0, 1.0, 1.0, 1.0, 1.0, 1.0, 1.0, 1.0, 1.0, 1.0, 1.0, 1.0, 1.0, 1.0, 1.0, 1.0, 1.0, 1.0, 1.0, 1.0, 1.0, 1.0, 1.0, 1.0, 1.0, 1.0, 1.0, 1.0, 1.0, 1.0, 1.0, 1.0, 1.0, 1.0, 1.0, 1.0, 1.0, 1.0, 1.0, 1.0, 1.0, 1.0, 1.0, 1.0, 1.0, 1.0, 1.0, 1.0, 1.0, 1.0, 1.0, 1.0, 1.0, 1.0, 1.0, 1.0, 1.0, 1.0, 1.0, 1.0, 1.0, 1.0, 1.0, 1.0, 1.0, 1.0, 1.0, 1.0, 1.0, 1.0, 1.0, 1.0, 1.0, 1.0, 1.0, 1.0, 1.0, 1.0, 1.0, 1.0, 1.0, 1.0, 1.0, 1.0, 1.0, 1.0, 1.0, 1.0, 1.0, 1.0, 1.0, 1.0, 1.0, 1.0, 1.0, 1.0, 1.0, 1.0, 1.0, 1.0, 1.0, 1.0, 1.0, 1.0, 1.0, 1.0, 1.0, 1.0, 1.0, 1.0, 1.0, 1.0, 1.0, 1.0, 1.0, 1.0, 1.0, 1.0, 1.0, 1.0, 1.0, 1.0, 1.0, 1.0, 1.0, 1.0, 1.0, 1.0, 1.0, 1.0, 1.0, 1.0, 1.0, 1.0, 1.0, 1.0, 1.0, 1.0, 1.0, 1.0, 1.0, 1.0, 1.0, 1.0, 1.0, 1.0, 1.0, 1.0, 1.0, 1.0, 1.0, 1.0, 1.0, 1.0, 1.0, 1.0, 1.0, 1.0, 1.0, 1.0, 1.0, 1.0, 1.0, 1.0, 1.0, 1.0, 1.0, 1.0, 1.0, 1.0, 1.0, 1.0, 1.0, 1.0, 1.0, 1.0, 1.0, 1.0, 1.0, 1.0, 1.0, 1.0, 1.0, 1.0, 1.0, 1.0, 1.0, 1.0, 1.0, 1.0, 1.0, 1.0, 1.0, 1.0, 1.0, 1.0, 1.0, 1.0, 1.0, 1.0, 1.0, 1.0, 1.0, 1.0, 1.0, 1.0, 1.0, 1.0, 1.0, 1.0, 1.0, 1.0, 1.0, 1.0, 1.0, 1.0, 1.0, 1.0, 1.0, 1.0, 1.0, 1.0, 1.0, 1.0, 1.0, 1.0, 1.0, 1.0, 1.0, 1.0, 1.0, 1.0, 1.0, 1.0, 1.0, 1.0, 1.0, 1.0, 1.0, 1.0, 1.0, 1.0, 1.0, 1.0, 1.0, 1.0, 1.0, 1.0, 1.0, 1.0, 1.0, 1.0, 1.0, 1.0, 1.0, 1.0, 1.0, 1.0, 1.0, 1.0, 1.0, 1.0, 1.0, 1.0, 1.0, 1.0, 1.0, 1.0, 1.0, 1.0, 1.0, 1.0, 1.0, 1.0, 1.0, 1.0, 1.0, 1.0, 1.0, 1.0, 1.0, 1.0, 1.0, 1.0, 1.0, 1.0, 1.0, 1.0, 1.0, 1.0, 1.0, 1.0, 1.0, 1.0, 1.0, 1.0, 1.0, 1.0, 1.0, 1.0, 1.0, 1.0, 1.0, 1.0, 1.0, 1.0, 1.0, 1.0, 1.0, 1.0, 1.0, 1.0, 1.0, 1.0, 1.0, 1.0, 1.0, 1.0, 1.0, 1.0, 1.0, 1.0, 1.0, 1.0, 1.0, 1.0, 1.0, 1.0, 1.0, 1.0, 1.0, 1.0, 1.0, 1.0, 1.0, 1.0, 1.0, 1.0, 1.0, 1.0, 1.0, 1.0, 1.0, 1.0, 1.0, 1.0, 1.0, 1.0, 1.0, 1.0, 1.0, 1.0, 1.0, 1.0, 1.0, 1.0, 1.0, 1.0, 1.0, 1.0, 1.0, 1.0, 1.0, 1.0, 1.0, 1.0, 1.0, 1.0, 1.0, 1.0, 1.0, 1.0, 1.0, 1.0, 1.0, 1.0, 1.0, 1.0, 1.0, 1.0, 1.0, 1.0, 1.0, 1.0, 1.0, 1.0, 1.0, 1.0, 1.0, 1.0, 1.0, 1.0, 1.0, 1.0, 1.0, 1.0, 1.0, 1.0, 1.0, 1.0, 1.0, 1.0, 1.0, 1.0, 1.0, 1.0, 1.0, 1.0, 1.0, 1.0, 1.0, 1.0, 1.0, 1.0, 1.0, 1.0, 1.0, 1.0, 1.0, 1.0, 1.0, 1.0, 1.0, 1.0, 1.0, 1.0, 1.0, 1.0, 1.0, 1.0, 1.0, 1.0, 1.0, 1.0, 1.0, 1.0, 1.0, 1.0, 1.0, 1.0, 1.0, 1.0, 1.0, 1.0, 1.0, 1.0, 1.0, 1.0, 1.0, 1.0, 1.0, 1.0, 1.0, 1.0, 1.0, 1.0, 1.0, 1.0, 1.0, 1.0, 1.0, 1.0, 1.0, 1.0, 1.0, 1.0, 1.0, 1.0, 1.0, 1.0, 1.0, 1.0, 1.0, 1.0, 1.0, 1.0, 1.0, 1.0, 1.0, 1.0, 1.0, 1.0, 1.0, 1.0, 1.0, 1.0, 1.0, 1.0, 1.0, 1.0, 1.0, 1.0, 1.0, 1.0, 1.0, 1.0, 1.0, 1.0, 1.0, 1.0, 1.0, 1.0, 1.0, 1.0, 1.0, 1.0, 1.0, 1.0, 1.0, 1.0, 1.0, 1.0, 1.0, 1.0, 1.0, 1.0, 1.0, 1.0, 1.0, 1.0, 1.0, 1.0, 1.0, 1.0, 1.0, 1.0, 1.0, 1.0, 1.0, 1.0, 1.0, 1.0, 1.0, 1.0, 1.0, 1.0, 1.0, 1.0, 1.0, 1.0, 1.0, 1.0, 1.0, 1.0, 1.0, 1.0, 1.0, 1.0, 1.0, 1.0, 1.0, 1.0, 1.0, 1.0, 1.0, 1.0, 1.0, 1.0, 1.0, 1.0, 1.0, 1.0, 1.0, 1.0, 1.0, 1.0, 1.0, 1.0, 1.0, 1.0, 1.0, 1.0, 1.0, 1.0, 1.0, 1.0, 1.0, 1.0, 1.0, 1.0, 1.0, 1.0, 1.0, 1.0, 1.0, 1.0, 1.0, 1.0, 1.0, 1.0, 1.0, 1.0, 1.0, 1.0, 1.0, 1.0, 1.0, 1.0, 1.0, 1.0, 1.0, 1.0, 1.0, 1.0, 1.0, 1.0, 1.0, 1.0, 1.0, 1.0, 1.0, 1.0, 1.0, 1.0, 1.0, 1.0, 1.0, 1.0, 1.0, 1.0, 1.0, 1.0, 1.0, 1.0, 1.0, 1.0, 1.0, 1.0, 1.0, 1.0, 1.0, 1.0, 1.0, 1.0, 1.0, 1.0, 1.0, 1.0, 1.0, 1.0, 1.0, 1.0, 1.0, 1.0, 1.0, 1.0, 1.0, 1.0, 1.0, 1.0, 1.0, 1.0, 1.0, 1.0, 1.0, 1.0, 1.0, 1.0, 1.0, 1.0, 1.0, 1.0, 1.0, 1.0, 1.0, 1.0, 1.0, 1.0, 1.0, 1.0, 1.0, 1.0, 1.0, 1.0, 1.0, 1.0, 1.0, 1.0, 1.0, 1.0, 1.0, 1.0, 1.0, 1.0, 1.0, 1.0, 1.0, 1.0, 1.0, 1.0, 1.0, 1.0, 1.0, 1.0, 1.0, 1.0, 1.0, 1.0, 1.0, 1.0, 1.0, 1.0, 1.0, 1.0, 1.0, 1.0, 1.0, 1.0, 1.0, 1.0, 1.0, 1.0, 1.0, 1.0, 1.0, 1.0, 1.0, 1.0, 1.0, 1.0, 1.0, 1.0, 1.0, 1.0, 1.0, 1.0, 1.0, 1.0, 1.0, 1.0, 1.0, 1.0, 1.0, 1.0, 1.0, 1.0, 1.0, 1.0, 1.0, 1.0, 1.0, 1.0, 1.0, 1.0, 1.0, 1.0, 1.0, 1.0, 1.0, 1.0, 1.0, 1.0, 1.0, 1.0, 1.0, 1.0, 1.0, 1.0, 1.0, 1.0, 1.0, 1.0, 1.0, 1.0, 1.0, 1.0, 1.0, 1.0, 1.0, 1.0, 1.0, 1.0, 1.0, 1.0, 1.0, 1.0, 1.0, 1.0, 1.0, 1.0, 1.0, 1.0, 1.0, 1.0, 1.0, 1.0, 1.0, 1.0, 1.0, 1.0, 1.0, 1.0, 1.0, 1.0, 1.0, 1.0, 1.0, 1.0, 1.0, 1.0, 1.0, 1.0, 1.0, 1.0, 1.0, 1.0, 1.0, 1.0, 1.0, 1.0, 1.0, 1.0, 1.0, 1.0, 1.0, 1.0, 1.0, 1.0, 1.0, 1.0, 1.0, 1.0, 1.0, 1.0, 1.0, 1.0, 1.0, 1.0, 1.0, 1.0, 1.0, 1.0, 1.0, 1.0, 1.0, 1.0, 1.0, 1.0, 1.0, 1.0, 1.0, 1.0, 1.0, 1.0, 1.0, 1.0, 1.0, 1.0, 1.0, 1.0, 1.0, 1.0, 1.0, 1.0, 1.0, 1.0, 1.0, 1.0, 1.0, 1.0, 1.0, 1.0, 1.0, 1.0, 1.0, 1.0, 1.0, 1.0, 1.0, 1.0, 1.0, 1.0, 1.0, 1.0])
me_left_leg_004.materials.append(mat_leather_boots)
me_left_leg_004.use_remesh_fix_poles = True
me_left_leg_004.use_remesh_preserve_attributes = False
me_left_leg_004.update()
me_right_leg_004 = bpy.data.meshes.new('right_leg.004')
me_right_leg_004.from_pydata([(0.0, 0.6, -0.2), (0.4, 0.2, -0.2), (0.4, 0.3, 0.2), (0.0, 0.3, 0.2), (0.0, 0.4, 0.2), (0.3, 0.0, -0.2), (0.1, 0.0, -0.2), (0.3, 0.2, 0.2), (0.3, 0.3, 0.2), (0.1, 0.3, 0.2), (0.3, 0.4, 0.2), (0.3, 0.6, 0.2), (0.2, 0.6, 0.2), (0.1, 0.1, -0.2), (0.2, 0.1, -0.2), (0.3, 0.1, -0.2), (0.2, 0.2, -0.2), (0.1, 0.5, -0.2), (0.2, 0.6, -0.2), (0.0, 0.1, 0.1), (0.0, 0.1, -7.451e-09), (0.0, 0.1, -0.1), (0.0, 0.2, 0.1), (0.0, 0.3, 0.1), (0.0, 0.4, -7.451e-09), (0.0, 0.4, -0.1), (0.0, 0.5, 0.1), (0.0, 0.6, 0.1), (0.0, 0.6, -7.451e-09), (0.4, 0.1, 0.1), (0.4, 0.3, 7.451e-09), (0.4, 0.4, 7.451e-09), (0.4, 0.5, 7.451e-09), (0.4, 0.6, -0.1), (0.4, 0.6, 7.451e-09), (0.4, 0.6, 0.1), (0.2, 0.0, -0.1), (0.2, 0.0, 7.451e-09), (0.2, 0.0, 0.1), (0.3, 0.0, 0.1), (0.0, 0.0, -0.2), (0.4, 0.0, 0.1), (0.4, 0.0, 0.2), (0.1, 0.0, 0.2), (0.0, 0.0, 0.2), (0.0, 0.0, 0.1), (0.0, 0.1, -0.2), (0.0, 0.2, -0.2), (0.0, 0.3, -0.2), (0.0, 0.4, -0.2), (0.0, 0.5, -0.2), (0.4, 0.0, -0.2), (0.4, 0.1, -0.2), (0.4, 0.3, -0.2), (0.4, 0.4, -0.2), (0.4, 0.5, -0.2), (0.4, 0.6, -0.2), (0.4, 0.1, 0.2), (0.4, 0.2, 0.2), (0.4, 0.4, 0.2), (0.4, 0.5, 0.2), (0.4, 0.6, 0.2), (0.0, 0.1, 0.2), (0.0, 0.2, 0.2), (0.0, 0.5, 0.2), (0.0, 0.6, 0.2), (0.0, 0.2, -0.1), (0.0, 0.3, -0.1), (0.0, 0.5, -0.1), (0.0, 0.6, -0.1), (0.1, 0.1, 0.2), (0.1, 0.2, 0.2), (0.1, 0.4, 0.2), (0.1, 0.5, 0.2), (0.1, 0.6, 0.2), (0.4, 0.2, 0.1), (0.4, 0.3, 0.1), (0.4, 0.4, 0.1), (0.4, 0.5, 0.1), (0.3, 0.2, -0.2), (0.3, 0.3, -0.2), (0.3, 0.4, -0.2), (0.3, 0.5, -0.2), (0.3, 0.6, -0.2), (0.2, 0.0, -0.2), (0.3, 0.0, 0.2), (0.2, 0.0, 0.2), (0.3, 0.1, 0.2), (0.2, 0.1, 0.2), (0.2, 0.2, 0.2), (0.2, 0.3, 0.2), (0.2, 0.4, 0.2), (0.3, 0.5, 0.2), (0.2, 0.5, 0.2), (0.1, 0.2, -0.2), (0.1, 0.3, -0.2), (0.2, 0.3, -0.2), (0.1, 0.4, -0.2), (0.2, 0.4, -0.2), (0.2, 0.5, -0.2), (0.1, 0.6, -0.2), (0.1, 0.0, 0.1), (0.4, 0.0, -0.1), (0.4, 0.0, 7.451e-09), (0.0, 0.0, -0.1), (0.0, 0.0, 7.451e-09), (0.0, 0.2, -7.451e-09), (0.0, 0.3, -7.451e-09), (0.0, 0.4, 0.1), (0.0, 0.5, -7.451e-09), (0.4, 0.1, -0.1), (0.4, 0.1, 7.451e-09), (0.4, 0.2, -0.1), (0.4, 0.2, 7.451e-09), (0.4, 0.3, -0.1), (0.4, 0.4, -0.1), (0.4, 0.5, -0.1), (0.1, 0.0, -0.1), (0.1, 0.0, 7.451e-09), (0.3, 0.0, -0.1), (0.3, 0.0, 7.451e-09)], [], [(39, 41, 42, 85), (45, 44, 62, 19), (19, 62, 63, 22), (22, 63, 3, 23), (23, 3, 4, 108), (108, 4, 64, 26), (26, 64, 65, 27), (85, 42, 57, 87), (87, 57, 58, 7), (7, 58, 2, 8), (8, 2, 59, 10), (10, 59, 60, 92), (92, 60, 61, 11), (102, 51, 52, 110), (110, 52, 1, 112), (112, 1, 53, 114), (114, 53, 54, 115), (115, 54, 55, 116), (116, 55, 56, 33), (6, 40, 46, 13), (13, 46, 47, 94), (94, 47, 48, 95), (95, 48, 49, 97), (97, 49, 50, 17), (17, 50, 0, 100), (55, 82, 83, 56), (82, 99, 18, 83), (99, 17, 100, 18), (54, 81, 82, 55), (81, 98, 99, 82), (98, 97, 17, 99), (53, 80, 81, 54), (80, 96, 98, 81), (96, 95, 97, 98), (1, 79, 80, 53), (79, 16, 96, 80), (16, 94, 95, 96), (52, 15, 79, 1), (15, 14, 16, 79), (14, 13, 94, 16), (51, 5, 15, 52), (5, 84, 14, 15), (84, 6, 13, 14), (64, 73, 74, 65), (73, 93, 12, 74), (93, 92, 11, 12), (4, 72, 73, 64), (72, 91, 93, 73), (91, 10, 92, 93), (3, 9, 72, 4), (9, 90, 91, 72), (90, 8, 10, 91), (63, 71, 9, 3), (71, 89, 90, 9), (89, 7, 8, 90), (62, 70, 71, 63), (70, 88, 89, 71), (88, 87, 7, 89), (44, 43, 70, 62), (43, 86, 88, 70), (86, 85, 87, 88), (45, 101, 43, 44), (101, 38, 86, 43), (38, 39, 85, 86), (84, 5, 119, 36), (36, 119, 120, 37), (37, 120, 39, 38), (6, 84, 36, 117), (117, 36, 37, 118), (118, 37, 38, 101), (40, 6, 117, 104), (104, 117, 118, 105), (105, 118, 101, 45), (60, 78, 35, 61), (78, 32, 34, 35), (32, 116, 33, 34), (59, 77, 78, 60), (77, 31, 32, 78), (31, 115, 116, 32), (2, 76, 77, 59), (76, 30, 31, 77), (30, 114, 115, 31), (58, 75, 76, 2), (75, 113, 30, 76), (113, 112, 114, 30), (57, 29, 75, 58), (29, 111, 113, 75), (111, 110, 112, 113), (42, 41, 29, 57), (41, 103, 111, 29), (103, 102, 110, 111), (50, 68, 69, 0), (68, 109, 28, 69), (109, 26, 27, 28), (49, 25, 68, 50), (25, 24, 109, 68), (24, 108, 26, 109), (48, 67, 25, 49), (67, 107, 24, 25), (107, 23, 108, 24), (47, 66, 67, 48), (66, 106, 107, 67), (106, 22, 23, 107), (46, 21, 66, 47), (21, 20, 106, 66), (20, 19, 22, 106), (40, 104, 21, 46), (104, 105, 20, 21), (105, 45, 19, 20), (5, 51, 102, 119), (119, 102, 103, 120), (120, 103, 41, 39)])
me_right_leg_004.polygons.foreach_set('use_smooth', [True] * 112)
_uv = me_right_leg_004.uv_layers.new(name='UVMap')
_uv.uv.foreach_set('vector', [0.1389, 0.4721, 0.1267, 0.4721, 0.1267, 0.4966, 0.1389, 0.4966, 0.1736, 0.003386, 0.1858, 0.003386, 0.1858, 0.02786, 0.1736, 0.02786, 0.1736, 0.03464, 0.1858, 0.03464, 0.1858, 0.05911, 0.1736, 0.05911, 0.1736, 0.06589, 0.1858, 0.06589, 0.1858, 0.09036, 0.1736, 0.09036, 0.1736, 0.09714, 0.1858, 0.09714, 0.1858, 0.1216, 0.1736, 0.1216, 0.1736, 0.1284, 0.1858, 0.1284, 0.1858, 0.1529, 0.1736, 0.1529, 0.1736, 0.1596, 0.1858, 0.1596, 0.1858, 0.1841, 0.1736, 0.1841, 0.2361, 0.003386, 0.2483, 0.003386, 0.2483, 0.02786, 0.2361, 0.02786, 0.2361, 0.03464, 0.2483, 0.03464, 0.2483, 0.05911, 0.2361, 0.05911, 0.2361, 0.06589, 0.2483, 0.06589, 0.2483, 0.09036, 0.2361, 0.09036, 0.2361, 0.09714, 0.2483, 0.09714, 0.2483, 0.1216, 0.2361, 0.1216, 0.2361, 0.1284, 0.2483, 0.1284, 0.2483, 0.1529, 0.2361, 0.1529, 0.2361, 0.1596, 0.2483, 0.1596, 0.2483, 0.1841, 0.2361, 0.1841, 0.04857, 0.003386, 0.06081, 0.003386, 0.06081, 0.02786, 0.04857, 0.02786, 0.04857, 0.03464, 0.06081, 0.03464, 0.06081, 0.05911, 0.04857, 0.05911, 0.04857, 0.06589, 0.06081, 0.06589, 0.06081, 0.09036, 0.04857, 0.09036, 0.04857, 0.09714, 0.06081, 0.09714, 0.06081, 0.1216, 0.04857, 0.1216, 0.04857, 0.1284, 0.06081, 0.1284, 0.06081, 0.1529, 0.04857, 0.1529, 0.04857, 0.1596, 0.06081, 0.1596, 0.06081, 0.1841, 0.04857, 0.1841, 0.1111, 0.003386, 0.1233, 0.003386, 0.1233, 0.02786, 0.1111, 0.02786, 0.1111, 0.03464, 0.1233, 0.03464, 0.1233, 0.05911, 0.1111, 0.05911, 0.1111, 0.06589, 0.1233, 0.06589, 0.1233, 0.09036, 0.1111, 0.09036, 0.1111, 0.09714, 0.1233, 0.09714, 0.1233, 0.1216, 0.1111, 0.1216, 0.1111, 0.1284, 0.1233, 0.1284, 0.1233, 0.1529, 0.1111, 0.1529, 0.1111, 0.1596, 0.1233, 0.1596, 0.1233, 0.1841, 0.1111, 0.1841, 0.06419, 0.1596, 0.07643, 0.1596, 0.07643, 0.1841, 0.06419, 0.1841, 0.07982, 0.1596, 0.09206, 0.1596, 0.09206, 0.1841, 0.07982, 0.1841, 0.09544, 0.1596, 0.1077, 0.1596, 0.1077, 0.1841, 0.09544, 0.1841, 0.06419, 0.1284, 0.07643, 0.1284, 0.07643, 0.1529, 0.06419, 0.1529, 0.07982, 0.1284, 0.09206, 0.1284, 0.09206, 0.1529, 0.07982, 0.1529, 0.09544, 0.1284, 0.1077, 0.1284, 0.1077, 0.1529, 0.09544, 0.1529, 0.06419, 0.09714, 0.07643, 0.09714, 0.07643, 0.1216, 0.06419, 0.1216, 0.07982, 0.09714, 0.09206, 0.09714, 0.09206, 0.1216, 0.07982, 0.1216, 0.09544, 0.09714, 0.1077, 0.09714, 0.1077, 0.1216, 0.09544, 0.1216, 0.06419, 0.06589, 0.07643, 0.06589, 0.07643, 0.09036, 0.06419, 0.09036, 0.07982, 0.06589, 0.09206, 0.06589, 0.09206, 0.09036, 0.07982, 0.09036, 0.09544, 0.06589, 0.1077, 0.06589, 0.1077, 0.09036, 0.09544, 0.09036, 0.06419, 0.03464, 0.07643, 0.03464, 0.07643, 0.05911, 0.06419, 0.05911, 0.07982, 0.03464, 0.09206, 0.03464, 0.09206, 0.05911, 0.07982, 0.05911, 0.09544, 0.03464, 0.1077, 0.03464, 0.1077, 0.05911, 0.09544, 0.05911, 0.06419, 0.003386, 0.07643, 0.003386, 0.07643, 0.02786, 0.06419, 0.02786, 0.07982, 0.003386, 0.09206, 0.003386, 0.09206, 0.02786, 0.07982, 0.02786, 0.09544, 0.003386, 0.1077, 0.003386, 0.1077, 0.02786, 0.09544, 0.02786, 0.1892, 0.1596, 0.2014, 0.1596, 0.2014, 0.1841, 0.1892, 0.1841, 0.2048, 0.1596, 0.2171, 0.1596, 0.2171, 0.1841, 0.2048, 0.1841, 0.2204, 0.1596, 0.2327, 0.1596, 0.2327, 0.1841, 0.2204, 0.1841, 0.1892, 0.1284, 0.2014, 0.1284, 0.2014, 0.1529, 0.1892, 0.1529, 0.2048, 0.1284, 0.2171, 0.1284, 0.2171, 0.1529, 0.2048, 0.1529, 0.2204, 0.1284, 0.2327, 0.1284, 0.2327, 0.1529, 0.2204, 0.1529, 0.1892, 0.09714, 0.2014, 0.09714, 0.2014, 0.1216, 0.1892, 0.1216, 0.2048, 0.09714, 0.2171, 0.09714, 0.2171, 0.1216, 0.2048, 0.1216, 0.2204, 0.09714, 0.2327, 0.09714, 0.2327, 0.1216, 0.2204, 0.1216, 0.1892, 0.06589, 0.2014, 0.06589, 0.2014, 0.09036, 0.1892, 0.09036, 0.2048, 0.06589, 0.2171, 0.06589, 0.2171, 0.09036, 0.2048, 0.09036, 0.2204, 0.06589, 0.2327, 0.06589, 0.2327, 0.09036, 0.2204, 0.09036, 0.1892, 0.03464, 0.2014, 0.03464, 0.2014, 0.05911, 0.1892, 0.05911, 0.2048, 0.03464, 0.2171, 0.03464, 0.2171, 0.05911, 0.2048, 0.05911, 0.2204, 0.03464, 0.2327, 0.03464, 0.2327, 0.05911, 0.2204, 0.05911, 0.1892, 0.003386, 0.2014, 0.003386, 0.2014, 0.02786, 0.1892, 0.02786, 0.2048, 0.003386, 0.2171, 0.003386, 0.2171, 0.02786, 0.2048, 0.02786, 0.2204, 0.003386, 0.2327, 0.003386, 0.2327, 0.02786, 0.2204, 0.02786, 0.1858, 0.4721, 0.1736, 0.4721, 0.1736, 0.4966, 0.1858, 0.4966, 0.1702, 0.4721, 0.1579, 0.4721, 0.1579, 0.4966, 0.1702, 0.4966, 0.1546, 0.4721, 0.1423, 0.4721, 0.1423, 0.4966, 0.1546, 0.4966, 0.1546, 0.3784, 0.1423, 0.3784, 0.1423, 0.4029, 0.1546, 0.4029, 0.1546, 0.4096, 0.1423, 0.4096, 0.1423, 0.4341, 0.1546, 0.4341, 0.1546, 0.4409, 0.1423, 0.4409, 0.1423, 0.4654, 0.1546, 0.4654, 0.1702, 0.3784, 0.1579, 0.3784, 0.1579, 0.4029, 0.1702, 0.4029, 0.1702, 0.4096, 0.1579, 0.4096, 0.1579, 0.4341, 0.1702, 0.4341, 0.1702, 0.4409, 0.1579, 0.4409, 0.1579, 0.4654, 0.1702, 0.4654, 0.1858, 0.3784, 0.1736, 0.3784, 0.1736, 0.4029, 0.1858, 0.4029, 0.1858, 0.4096, 0.1736, 0.4096, 0.1736, 0.4341, 0.1858, 0.4341, 0.1858, 0.4409, 0.1736, 0.4409, 0.1736, 0.4654, 0.1858, 0.4654, 0.001693, 0.1596, 0.01393, 0.1596, 0.01393, 0.1841, 0.001693, 0.1841, 0.01732, 0.1596, 0.02956, 0.1596, 0.02956, 0.1841, 0.01732, 0.1841, 0.03294, 0.1596, 0.04518, 0.1596, 0.04518, 0.1841, 0.03294, 0.1841, 0.001693, 0.1284, 0.01393, 0.1284, 0.01393, 0.1529, 0.001693, 0.1529, 0.01732, 0.1284, 0.02956, 0.1284, 0.02956, 0.1529, 0.01732, 0.1529, 0.03294, 0.1284, 0.04518, 0.1284, 0.04518, 0.1529, 0.03294, 0.1529, 0.001693, 0.09714, 0.01393, 0.09714, 0.01393, 0.1216, 0.001693, 0.1216, 0.01732, 0.09714, 0.02956, 0.09714, 0.02956, 0.1216, 0.01732, 0.1216, 0.03294, 0.09714, 0.04518, 0.09714, 0.04518, 0.1216, 0.03294, 0.1216, 0.001693, 0.06589, 0.01393, 0.06589, 0.01393, 0.09036, 0.001693, 0.09036, 0.01732, 0.06589, 0.02956, 0.06589, 0.02956, 0.09036, 0.01732, 0.09036, 0.03294, 0.06589, 0.04518, 0.06589, 0.04518, 0.09036, 0.03294, 0.09036, 0.001693, 0.03464, 0.01393, 0.03464, 0.01393, 0.05911, 0.001693, 0.05911, 0.01732, 0.03464, 0.02956, 0.03464, 0.02956, 0.05911, 0.01732, 0.05911, 0.03294, 0.03464, 0.04518, 0.03464, 0.04518, 0.05911, 0.03294, 0.05911, 0.001693, 0.003386, 0.01393, 0.003386, 0.01393, 0.02786, 0.001693, 0.02786, 0.01732, 0.003386, 0.02956, 0.003386, 0.02956, 0.02786, 0.01732, 0.02786, 0.03294, 0.003386, 0.04518, 0.003386, 0.04518, 0.02786, 0.03294, 0.02786, 0.1267, 0.1596, 0.1389, 0.1596, 0.1389, 0.1841, 0.1267, 0.1841, 0.1423, 0.1596, 0.1546, 0.1596, 0.1546, 0.1841, 0.1423, 0.1841, 0.1579, 0.1596, 0.1702, 0.1596, 0.1702, 0.1841, 0.1579, 0.1841, 0.1267, 0.1284, 0.1389, 0.1284, 0.1389, 0.1529, 0.1267, 0.1529, 0.1423, 0.1284, 0.1546, 0.1284, 0.1546, 0.1529, 0.1423, 0.1529, 0.1579, 0.1284, 0.1702, 0.1284, 0.1702, 0.1529, 0.1579, 0.1529, 0.1267, 0.09714, 0.1389, 0.09714, 0.1389, 0.1216, 0.1267, 0.1216, 0.1423, 0.09714, 0.1546, 0.09714, 0.1546, 0.1216, 0.1423, 0.1216, 0.1579, 0.09714, 0.1702, 0.09714, 0.1702, 0.1216, 0.1579, 0.1216, 0.1267, 0.06589, 0.1389, 0.06589, 0.1389, 0.09036, 0.1267, 0.09036, 0.1423, 0.06589, 0.1546, 0.06589, 0.1546, 0.09036, 0.1423, 0.09036, 0.1579, 0.06589, 0.1702, 0.06589, 0.1702, 0.09036, 0.1579, 0.09036, 0.1267, 0.03464, 0.1389, 0.03464, 0.1389, 0.05911, 0.1267, 0.05911, 0.1423, 0.03464, 0.1546, 0.03464, 0.1546, 0.05911, 0.1423, 0.05911, 0.1579, 0.03464, 0.1702, 0.03464, 0.1702, 0.05911, 0.1579, 0.05911, 0.1267, 0.003386, 0.1389, 0.003386, 0.1389, 0.02786, 0.1267, 0.02786, 0.1423, 0.003386, 0.1546, 0.003386, 0.1546, 0.02786, 0.1423, 0.02786, 0.1579, 0.003386, 0.1702, 0.003386, 0.1702, 0.02786, 0.1579, 0.02786, 0.1389, 0.3784, 0.1267, 0.3784, 0.1267, 0.4029, 0.1389, 0.4029, 0.1389, 0.4096, 0.1267, 0.4096, 0.1267, 0.4341, 0.1389, 0.4341, 0.1389, 0.4409, 0.1267, 0.4409, 0.1267, 0.4654, 0.1389, 0.4654])
_ca = me_right_leg_004.color_attributes.new('Col', 'BYTE_COLOR', 'CORNER')
_ca.data.foreach_set('color', [1.0, 1.0, 1.0, 1.0, 1.0, 1.0, 1.0, 1.0, 1.0, 1.0, 1.0, 1.0, 1.0, 1.0, 1.0, 1.0, 1.0, 1.0, 1.0, 1.0, 1.0, 1.0, 1.0, 1.0, 1.0, 1.0, 1.0, 1.0, 1.0, 1.0, 1.0, 1.0, 1.0, 1.0, 1.0, 1.0, 1.0, 1.0, 1.0, 1.0, 1.0, 1.0, 1.0, 1.0, 1.0, 1.0, 1.0, 1.0, 1.0, 1.0, 1.0, 1.0, 1.0, 1.0, 1.0, 1.0, 1.0, 1.0, 1.0, 1.0, 1.0, 1.0, 1.0, 1.0, 1.0, 1.0, 1.0, 1.0, 1.0, 1.0, 1.0, 1.0, 1.0, 1.0, 1.0, 1.0, 1.0, 1.0, 1.0, 1.0, 1.0, 1.0, 1.0, 1.0, 1.0, 1.0, 1.0, 1.0, 1.0, 1.0, 1.0, 1.0, 1.0, 1.0, 1.0, 1.0, 1.0, 1.0, 1.0, 1.0, 1.0, 1.0, 1.0, 1.0, 1.0, 1.0, 1.0, 1.0, 1.0, 1.0, 1.0, 1.0, 1.0, 1.0, 1.0, 1.0, 1.0, 1.0, 1.0, 1.0, 1.0, 1.0, 1.0, 1.0, 1.0, 1.0, 1.0, 1.0, 1.0, 1.0, 1.0, 1.0, 1.0, 1.0, 1.0, 1.0, 1.0, 1.0, 1.0, 1.0, 1.0, 1.0, 1.0, 1.0, 1.0, 1.0, 1.0, 1.0, 1.0, 1.0, 1.0, 1.0, 1.0, 1.0, 1.0, 1.0, 1.0, 1.0, 1.0, 1.0, 1.0, 1.0, 1.0, 1.0, 1.0, 1.0, 1.0, 1.0, 1.0, 1.0, 1.0, 1.0, 1.0, 1.0, 1.0, 1.0, 1.0, 1.0, 1.0, 1.0, 1.0, 1.0, 1.0, 1.0, 1.0, 1.0, 1.0, 1.0, 1.0, 1.0, 1.0, 1.0, 1.0, 1.0, 1.0, 1.0, 1.0, 1.0, 1.0, 1.0, 1.0, 1.0, 1.0, 1.0, 1.0, 1.0, 1.0, 1.0, 1.0, 1.0, 1.0, 1.0, 1.0, 1.0, 1.0, 1.0, 1.0, 1.0, 1.0, 1.0, 1.0, 1.0, 1.0, 1.0, 1.0, 1.0, 1.0, 1.0, 1.0, 1.0, 1.0, 1.0, 1.0, 1.0, 1.0, 1.0, 1.0, 1.0, 1.0, 1.0, 1.0, 1.0, 1.0, 1.0, 1.0, 1.0, 1.0, 1.0, 1.0, 1.0, 1.0, 1.0, 1.0, 1.0, 1.0, 1.0, 1.0, 1.0, 1.0, 1.0, 1.0, 1.0, 1.0, 1.0, 1.0, 1.0, 1.0, 1.0, 1.0, 1.0, 1.0, 1.0, 1.0, 1.0, 1.0, 1.0, 1.0, 1.0, 1.0, 1.0, 1.0, 1.0, 1.0, 1.0, 1.0, 1.0, 1.0, 1.0, 1.0, 1.0, 1.0, 1.0, 1.0, 1.0, 1.0, 1.0, 1.0, 1.0, 1.0, 1.0, 1.0, 1.0, 1.0, 1.0, 1.0, 1.0, 1.0, 1.0, 1.0, 1.0, 1.0, 1.0, 1.0, 1.0, 1.0, 1.0, 1.0, 1.0, 1.0, 1.0, 1.0, 1.0, 1.0, 1.0, 1.0, 1.0, 1.0, 1.0, 1.0, 1.0, 1.0, 1.0, 1.0, 1.0, 1.0, 1.0, 1.0, 1.0, 1.0, 1.0, 1.0, 1.0, 1.0, 1.0, 1.0, 1.0, 1.0, 1.0, 1.0, 1.0, 1.0, 1.0, 1.0, 1.0, 1.0, 1.0, 1.0, 1.0, 1.0, 1.0, 1.0, 1.0, 1.0, 1.0, 1.0, 1.0, 1.0, 1.0, 1.0, 1.0, 1.0, 1.0, 1.0, 1.0, 1.0, 1.0, 1.0, 1.0, 1.0, 1.0, 1.0, 1.0, 1.0, 1.0, 1.0, 1.0, 1.0, 1.0, 1.0, 1.0, 1.0, 1.0, 1.0, 1.0, 1.0, 1.0, 1.0, 1.0, 1.0, 1.0, 1.0, 1.0, 1.0, 1.0, 1.0, 1.0, 1.0, 1.0, 1.0, 1.0, 1.0, 1.0, 1.0, 1.0, 1.0, 1.0, 1.0, 1.0, 1.0, 1.0, 1.0, 1.0, 1.0, 1.0, 1.0, 1.0, 1.0, 1.0, 1.0, 1.0, 1.0, 1.0, 1.0, 1.0, 1.0, 1.0, 1.0, 1.0, 1.0, 1.0, 1.0, 1.0, 1.0, 1.0, 1.0, 1.0, 1.0, 1.0, 1.0, 1.0, 1.0, 1.0, 1.0, 1.0, 1.0, 1.0, 1.0, 1.0, 1.0, 1.0, 1.0, 1.0, 1.0, 1.0, 1.0, 1.0, 1.0, 1.0, 1.0, 1.0, 1.0, 1.0, 1.0, 1.0, 1.0, 1.0, 1.0, 1.0, 1.0, 1.0, 1.0, 1.0, 1.0, 1.0, 1.0, 1.0, 1.0, 1.0, 1.0, 1.0, 1.0, 1.0, 1.0, 1.0, 1.0, 1.0, 1.0, 1.0, 1.0, 1.0, 1.0, 1.0, 1.0, 1.0, 1.0, 1.0, 1.0, 1.0, 1.0, 1.0, 1.0, 1.0, 1.0, 1.0, 1.0, 1.0, 1.0, 1.0, 1.0, 1.0, 1.0, 1.0, 1.0, 1.0, 1.0, 1.0, 1.0, 1.0, 1.0, 1.0, 1.0, 1.0, 1.0, 1.0, 1.0, 1.0, 1.0, 1.0, 1.0, 1.0, 1.0, 1.0, 1.0, 1.0, 1.0, 1.0, 1.0, 1.0, 1.0, 1.0, 1.0, 1.0, 1.0, 1.0, 1.0, 1.0, 1.0, 1.0, 1.0, 1.0, 1.0, 1.0, 1.0, 1.0, 1.0, 1.0, 1.0, 1.0, 1.0, 1.0, 1.0, 1.0, 1.0, 1.0, 1.0, 1.0, 1.0, 1.0, 1.0, 1.0, 1.0, 1.0, 1.0, 1.0, 1.0, 1.0, 1.0, 1.0, 1.0, 1.0, 1.0, 1.0, 1.0, 1.0, 1.0, 1.0, 1.0, 1.0, 1.0, 1.0, 1.0, 1.0, 1.0, 1.0, 1.0, 1.0, 1.0, 1.0, 1.0, 1.0, 1.0, 1.0, 1.0, 1.0, 1.0, 1.0, 1.0, 1.0, 1.0, 1.0, 1.0, 1.0, 1.0, 1.0, 1.0, 1.0, 1.0, 1.0, 1.0, 1.0, 1.0, 1.0, 1.0, 1.0, 1.0, 1.0, 1.0, 1.0, 1.0, 1.0, 1.0, 1.0, 1.0, 1.0, 1.0, 1.0, 1.0, 1.0, 1.0, 1.0, 1.0, 1.0, 1.0, 1.0, 1.0, 1.0, 1.0, 1.0, 1.0, 1.0, 1.0, 1.0, 1.0, 1.0, 1.0, 1.0, 1.0, 1.0, 1.0, 1.0, 1.0, 1.0, 1.0, 1.0, 1.0, 1.0, 1.0, 1.0, 1.0, 1.0, 1.0, 1.0, 1.0, 1.0, 1.0, 1.0, 1.0, 1.0, 1.0, 1.0, 1.0, 1.0, 1.0, 1.0, 1.0, 1.0, 1.0, 1.0, 1.0, 1.0, 1.0, 1.0, 1.0, 1.0, 1.0, 1.0, 1.0, 1.0, 1.0, 1.0, 1.0, 1.0, 1.0, 1.0, 1.0, 1.0, 1.0, 1.0, 1.0, 1.0, 1.0, 1.0, 1.0, 1.0, 1.0, 1.0, 1.0, 1.0, 1.0, 1.0, 1.0, 1.0, 1.0, 1.0, 1.0, 1.0, 1.0, 1.0, 1.0, 1.0, 1.0, 1.0, 1.0, 1.0, 1.0, 1.0, 1.0, 1.0, 1.0, 1.0, 1.0, 1.0, 1.0, 1.0, 1.0, 1.0, 1.0, 1.0, 1.0, 1.0, 1.0, 1.0, 1.0, 1.0, 1.0, 1.0, 1.0, 1.0, 1.0, 1.0, 1.0, 1.0, 1.0, 1.0, 1.0, 1.0, 1.0, 1.0, 1.0, 1.0, 1.0, 1.0, 1.0, 1.0, 1.0, 1.0, 1.0, 1.0, 1.0, 1.0, 1.0, 1.0, 1.0, 1.0, 1.0, 1.0, 1.0, 1.0, 1.0, 1.0, 1.0, 1.0, 1.0, 1.0, 1.0, 1.0, 1.0, 1.0, 1.0, 1.0, 1.0, 1.0, 1.0, 1.0, 1.0, 1.0, 1.0, 1.0, 1.0, 1.0, 1.0, 1.0, 1.0, 1.0, 1.0, 1.0, 1.0, 1.0, 1.0, 1.0, 1.0, 1.0, 1.0, 1.0, 1.0, 1.0, 1.0, 1.0, 1.0, 1.0, 1.0, 1.0, 1.0, 1.0, 1.0, 1.0, 1.0, 1.0, 1.0, 1.0, 1.0, 1.0, 1.0, 1.0, 1.0, 1.0, 1.0, 1.0, 1.0, 1.0, 1.0, 1.0, 1.0, 1.0, 1.0, 1.0, 1.0, 1.0, 1.0, 1.0, 1.0, 1.0, 1.0, 1.0, 1.0, 1.0, 1.0, 1.0, 1.0, 1.0, 1.0, 1.0, 1.0, 1.0, 1.0, 1.0, 1.0, 1.0, 1.0, 1.0, 1.0, 1.0, 1.0, 1.0, 1.0, 1.0, 1.0, 1.0, 1.0, 1.0, 1.0, 1.0, 1.0, 1.0, 1.0, 1.0, 1.0, 1.0, 1.0, 1.0, 1.0, 1.0, 1.0, 1.0, 1.0, 1.0, 1.0, 1.0, 1.0, 1.0, 1.0, 1.0, 1.0, 1.0, 1.0, 1.0, 1.0, 1.0, 1.0, 1.0, 1.0, 1.0, 1.0, 1.0, 1.0, 1.0, 1.0, 1.0, 1.0, 1.0, 1.0, 1.0, 1.0, 1.0, 1.0, 1.0, 1.0, 1.0, 1.0, 1.0, 1.0, 1.0, 1.0, 1.0, 1.0, 1.0, 1.0, 1.0, 1.0, 1.0, 1.0, 1.0, 1.0, 1.0, 1.0, 1.0, 1.0, 1.0, 1.0, 1.0, 1.0, 1.0, 1.0, 1.0, 1.0, 1.0, 1.0, 1.0, 1.0, 1.0, 1.0, 1.0, 1.0, 1.0, 1.0, 1.0, 1.0, 1.0, 1.0, 1.0, 1.0, 1.0, 1.0, 1.0, 1.0, 1.0, 1.0, 1.0, 1.0, 1.0, 1.0, 1.0, 1.0, 1.0, 1.0, 1.0, 1.0, 1.0, 1.0, 1.0, 1.0, 1.0, 1.0, 1.0, 1.0, 1.0, 1.0, 1.0, 1.0, 1.0, 1.0, 1.0, 1.0, 1.0, 1.0, 1.0, 1.0, 1.0, 1.0, 1.0, 1.0, 1.0, 1.0, 1.0, 1.0, 1.0, 1.0, 1.0, 1.0, 1.0, 1.0, 1.0, 1.0, 1.0, 1.0, 1.0, 1.0, 1.0, 1.0, 1.0, 1.0, 1.0, 1.0, 1.0, 1.0, 1.0, 1.0, 1.0, 1.0, 1.0, 1.0, 1.0, 1.0, 1.0, 1.0, 1.0, 1.0, 1.0, 1.0, 1.0, 1.0, 1.0, 1.0, 1.0, 1.0, 1.0, 1.0, 1.0, 1.0, 1.0, 1.0, 1.0, 1.0, 1.0, 1.0, 1.0, 1.0, 1.0, 1.0, 1.0, 1.0, 1.0, 1.0, 1.0, 1.0, 1.0, 1.0, 1.0, 1.0, 1.0, 1.0, 1.0, 1.0, 1.0, 1.0, 1.0, 1.0, 1.0, 1.0, 1.0, 1.0, 1.0, 1.0, 1.0, 1.0, 1.0, 1.0, 1.0, 1.0, 1.0, 1.0, 1.0, 1.0, 1.0, 1.0, 1.0, 1.0, 1.0, 1.0, 1.0, 1.0, 1.0, 1.0, 1.0, 1.0, 1.0, 1.0, 1.0, 1.0, 1.0, 1.0, 1.0, 1.0, 1.0, 1.0, 1.0, 1.0, 1.0, 1.0, 1.0, 1.0, 1.0, 1.0, 1.0, 1.0, 1.0, 1.0, 1.0, 1.0, 1.0, 1.0, 1.0, 1.0, 1.0, 1.0, 1.0, 1.0, 1.0, 1.0, 1.0, 1.0, 1.0, 1.0, 1.0, 1.0, 1.0, 1.0, 1.0, 1.0, 1.0, 1.0, 1.0, 1.0, 1.0, 1.0, 1.0, 1.0, 1.0, 1.0, 1.0, 1.0, 1.0, 1.0, 1.0, 1.0, 1.0, 1.0, 1.0, 1.0, 1.0, 1.0, 1.0, 1.0, 1.0, 1.0, 1.0, 1.0, 1.0, 1.0, 1.0, 1.0, 1.0, 1.0, 1.0, 1.0, 1.0, 1.0, 1.0, 1.0, 1.0, 1.0, 1.0, 1.0, 1.0, 1.0, 1.0, 1.0, 1.0, 1.0, 1.0, 1.0, 1.0, 1.0, 1.0, 1.0, 1.0, 1.0, 1.0, 1.0, 1.0, 1.0, 1.0, 1.0, 1.0, 1.0, 1.0, 1.0, 1.0, 1.0, 1.0, 1.0, 1.0, 1.0, 1.0, 1.0, 1.0, 1.0, 1.0, 1.0, 1.0, 1.0, 1.0, 1.0, 1.0, 1.0, 1.0, 1.0, 1.0, 1.0, 1.0, 1.0, 1.0, 1.0, 1.0, 1.0, 1.0, 1.0, 1.0, 1.0, 1.0, 1.0, 1.0, 1.0, 1.0, 1.0, 1.0, 1.0, 1.0, 1.0, 1.0, 1.0, 1.0, 1.0, 1.0, 1.0, 1.0, 1.0, 1.0, 1.0, 1.0, 1.0, 1.0, 1.0, 1.0, 1.0, 1.0, 1.0, 1.0, 1.0, 1.0, 1.0, 1.0, 1.0, 1.0, 1.0, 1.0, 1.0, 1.0, 1.0, 1.0, 1.0, 1.0, 1.0, 1.0, 1.0, 1.0, 1.0, 1.0, 1.0, 1.0, 1.0, 1.0, 1.0, 1.0, 1.0, 1.0, 1.0, 1.0, 1.0, 1.0, 1.0, 1.0, 1.0, 1.0, 1.0, 1.0, 1.0, 1.0, 1.0, 1.0, 1.0, 1.0, 1.0, 1.0, 1.0, 1.0, 1.0, 1.0, 1.0, 1.0, 1.0, 1.0, 1.0, 1.0, 1.0, 1.0, 1.0, 1.0, 1.0, 1.0, 1.0, 1.0, 1.0, 1.0, 1.0, 1.0, 1.0, 1.0, 1.0, 1.0, 1.0, 1.0, 1.0, 1.0, 1.0, 1.0, 1.0, 1.0, 1.0, 1.0, 1.0, 1.0, 1.0, 1.0, 1.0, 1.0, 1.0, 1.0, 1.0, 1.0, 1.0, 1.0, 1.0, 1.0, 1.0, 1.0, 1.0, 1.0, 1.0, 1.0, 1.0, 1.0, 1.0, 1.0, 1.0, 1.0, 1.0, 1.0, 1.0, 1.0, 1.0, 1.0, 1.0, 1.0, 1.0, 1.0, 1.0, 1.0, 1.0, 1.0, 1.0, 1.0, 1.0, 1.0, 1.0, 1.0, 1.0, 1.0, 1.0, 1.0, 1.0, 1.0, 1.0, 1.0, 1.0, 1.0, 1.0, 1.0, 1.0, 1.0, 1.0, 1.0, 1.0, 1.0, 1.0, 1.0, 1.0, 1.0, 1.0, 1.0, 1.0, 1.0, 1.0, 1.0, 1.0, 1.0, 1.0, 1.0, 1.0, 1.0, 1.0, 1.0, 1.0, 1.0, 1.0, 1.0, 1.0, 1.0, 1.0, 1.0, 1.0, 1.0, 1.0, 1.0, 1.0, 1.0, 1.0, 1.0, 1.0, 1.0, 1.0, 1.0, 1.0, 1.0, 1.0, 1.0, 1.0, 1.0, 1.0, 1.0, 1.0, 1.0, 1.0, 1.0, 1.0, 1.0, 1.0, 1.0, 1.0, 1.0, 1.0, 1.0, 1.0, 1.0, 1.0, 1.0, 1.0, 1.0, 1.0, 1.0, 1.0, 1.0, 1.0, 1.0, 1.0, 1.0, 1.0, 1.0, 1.0, 1.0, 1.0, 1.0, 1.0, 1.0, 1.0, 1.0, 1.0, 1.0, 1.0, 1.0, 1.0, 1.0, 1.0, 1.0, 1.0, 1.0, 1.0, 1.0, 1.0, 1.0, 1.0, 1.0, 1.0, 1.0, 1.0, 1.0, 1.0, 1.0, 1.0, 1.0, 1.0, 1.0, 1.0, 1.0, 1.0, 1.0, 1.0, 1.0, 1.0, 1.0, 1.0, 1.0, 1.0, 1.0, 1.0, 1.0, 1.0, 1.0, 1.0, 1.0, 1.0, 1.0, 1.0, 1.0, 1.0, 1.0, 1.0, 1.0, 1.0, 1.0, 1.0, 1.0, 1.0, 1.0, 1.0, 1.0, 1.0, 1.0, 1.0, 1.0, 1.0, 1.0, 1.0, 1.0, 1.0, 1.0, 1.0, 1.0, 1.0, 1.0, 1.0, 1.0, 1.0, 1.0, 1.0, 1.0, 1.0, 1.0, 1.0, 1.0, 1.0, 1.0, 1.0, 1.0, 1.0, 1.0, 1.0, 1.0, 1.0, 1.0, 1.0, 1.0, 1.0, 1.0, 1.0, 1.0, 1.0, 1.0, 1.0, 1.0, 1.0, 1.0, 1.0, 1.0, 1.0, 1.0, 1.0, 1.0, 1.0, 1.0, 1.0, 1.0, 1.0, 1.0, 1.0, 1.0, 1.0, 1.0, 1.0, 1.0, 1.0, 1.0, 1.0, 1.0, 1.0, 1.0, 1.0, 1.0, 1.0, 1.0, 1.0, 1.0, 1.0, 1.0, 1.0, 1.0, 1.0, 1.0, 1.0, 1.0, 1.0, 1.0, 1.0, 1.0, 1.0, 1.0, 1.0, 1.0, 1.0, 1.0, 1.0, 1.0, 1.0, 1.0, 1.0, 1.0, 1.0, 1.0, 1.0, 1.0, 1.0, 1.0, 1.0, 1.0, 1.0, 1.0, 1.0, 1.0, 1.0, 1.0, 1.0, 1.0, 1.0, 1.0, 1.0, 1.0, 1.0, 1.0, 1.0, 1.0, 1.0, 1.0, 1.0, 1.0, 1.0, 1.0, 1.0, 1.0, 1.0, 1.0, 1.0, 1.0, 1.0, 1.0, 1.0, 1.0, 1.0, 1.0, 1.0, 1.0, 1.0, 1.0, 1.0, 1.0, 1.0, 1.0, 1.0, 1.0, 1.0, 1.0, 1.0, 1.0, 1.0, 1.0, 1.0, 1.0, 1.0, 1.0, 1.0, 1.0, 1.0, 1.0, 1.0, 1.0, 1.0, 1.0, 1.0, 1.0, 1.0, 1.0, 1.0, 1.0, 1.0, 1.0, 1.0, 1.0, 1.0, 1.0, 1.0, 1.0, 1.0, 1.0, 1.0, 1.0, 1.0, 1.0, 1.0, 1.0, 1.0, 1.0, 1.0, 1.0])
me_right_leg_004.materials.append(mat_leather_boots)
me_right_leg_004.use_remesh_fix_poles = True
me_right_leg_004.use_remesh_preserve_attributes = False
me_right_leg_004.update()

# ---- objects
ob_camera = bpy.data.objects.new('Camera', cam_camera)
ob_leather_boot_left_leftlegchild = bpy.data.objects.new('Leather Boot Left_LeftLegChild', me_left_leg_004)
ob_leather_boot_right_rightlegchild = bpy.data.objects.new('Leather Boot Right_RightLegChild', me_right_leg_004)

# ---- transforms, parenting, visibility, modifiers, constraints
ob_camera.location = (1.882, -3.919, 1.332)
ob_camera.rotation_euler = (1.318, -1.145e-05, 0.453)
ob_leather_boot_left_leftlegchild.location = (0.0, 0.0, 0.0)
ob_leather_boot_left_leftlegchild.rotation_euler = (1.571, -0.0, 3.142)
_m = ob_leather_boot_left_leftlegchild.modifiers.new('Solidify', 'SOLIDIFY')
_m.thickness = -0.039
_m.use_even_offset = True
_m = ob_leather_boot_left_leftlegchild.modifiers.new('Auto Smooth', 'NODES')
_m.node_group = ng_auto_smooth
_gi = [s.identifier for s in ng_auto_smooth.interface.items_tree if s.item_type == 'SOCKET' and s.in_out == 'INPUT']
_m[_gi[1]] = 0.5236  # Angle
ob_leather_boot_right_rightlegchild.location = (0.0, 0.0, 0.0)
ob_leather_boot_right_rightlegchild.rotation_euler = (1.571, -0.0, 3.142)
_m = ob_leather_boot_right_rightlegchild.modifiers.new('Solidify', 'SOLIDIFY')
_m.thickness = -0.039
_m.use_even_offset = True
_m = ob_leather_boot_right_rightlegchild.modifiers.new('Auto Smooth', 'NODES')
_m.node_group = ng_auto_smooth
_gi = [s.identifier for s in ng_auto_smooth.interface.items_tree if s.item_type == 'SOCKET' and s.in_out == 'INPUT']
_m[_gi[1]] = 0.5236  # Angle

# ---- collection membership
scene.collection.objects.link(ob_camera)
col_leather_4_boots.objects.link(ob_leather_boot_left_leftlegchild)
col_leather_4_boots.objects.link(ob_leather_boot_right_rightlegchild)

# ---- scene / render settings (as saved in the file)
scene.camera = ob_camera
scene.frame_start = 0; scene.frame_end = 997; scene.frame_set(0)
scene.render.engine = 'CYCLES'
scene.render.resolution_y = 1920
scene.render.fps = 3
scene.render.fps_base = 0.1
scene.render.film_transparent = True
scene.render.use_simplify = True
scene.render.simplify_subdivision = 0
scene.cycles.use_denoising = False
scene.cycles.sampling_pattern = 'TABULATED_SOBOL'
scene.cycles.use_light_tree = False
scene.view_settings.view_transform = 'Standard'
bpy.context.view_layer.update()

# ---- added for rendering (the .blend has no usable light): sun
light_auto_sun = bpy.data.lights.new('AutoSun', 'SUN')
light_auto_sun.energy = 3.0
light_auto_sun.angle = 0.0523599
ob_auto_sun = bpy.data.objects.new('AutoSun', light_auto_sun)
scene.collection.objects.link(ob_auto_sun)
ob_auto_sun.rotation_euler = (0.872665, 0.174533, 0.523599)
bpy.context.view_layer.update()
